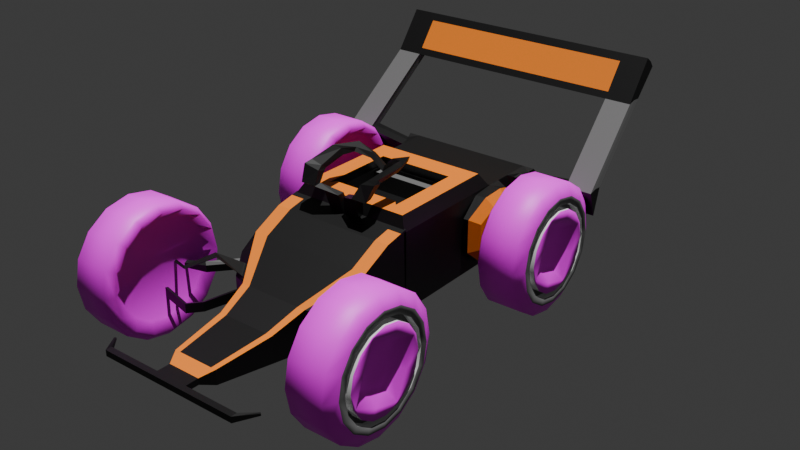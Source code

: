 # Source: car.blend  (saved by Blender 4.5.90; exported with 4.5.12 LTS)
import bpy
from mathutils import Matrix  # noqa: F401  (used for matrix-valued properties, if any)

bpy.ops.wm.read_factory_settings(use_empty=True)
scene = bpy.context.scene
scene.name = 'Scene'

# ---- collections
col_collection = bpy.data.collections.new('Collection'); scene.collection.children.link(col_collection)
col_collection_2 = bpy.data.collections.new('Collection 2'); scene.collection.children.link(col_collection_2)
col_tire = bpy.data.collections.new('tire'); scene.collection.children.link(col_tire)

# ---- images (referenced by path relative to the original .blend; pixels are not part of the script)
import os
ASSET_DIR = os.environ.get("B2B_ASSET_DIR", "")  # directory of the original .blend (textures are referenced by path, not embedded)
HERE = os.path.dirname(os.path.abspath(__file__))  # packed textures are extracted next to this script under _unpacked/

def load_image(name, relpath, width, height, colorspace="sRGB"):
    """Load a texture the original file referenced (path relative to the .blend, or extracted next to this script)."""
    p = next((c for c in (os.path.join(HERE, relpath), os.path.join(ASSET_DIR, relpath)) if relpath and os.path.exists(c)), "")
    if p:
        img = bpy.data.images.load(p, check_existing=True)
        img.name = name
    else:  # same state as the original file: an image datablock whose file is absent (Cycles renders it pink)
        img = bpy.data.images.new(name, width, height)
        img.source = "FILE"
        img.filepath = "//" + (relpath or name)
    img.colorspace_settings.name = colorspace
    return img
img_tire = load_image('tire', 'textures/tire.png', 1024, 1024, 'sRGB')

# ---- materials (node trees are filled in below, after node groups)
mat_base = bpy.data.materials.new('base')
mat_base.alpha_threshold = 0.0
mat_base.roughness = 0.5
mat_base.line_color = (0.0, 0.0, 0.0, 1.0)
mat_black = bpy.data.materials.new('black')
mat_base2 = bpy.data.materials.new('base2')
mat_tire = bpy.data.materials.new('tire')
mat_white = bpy.data.materials.new('white')

# ---- material node trees
mat_base.use_nodes = True; mat_base.node_tree.nodes.clear()
_N = mat_base.node_tree.nodes; _L = mat_base.node_tree.links
n0 = _N.new('ShaderNodeOutputMaterial'); n0.name = 'Material Output'; n0.location = (200, 100)
n1 = _N.new('ShaderNodeBsdfPrincipled'); n1.name = 'Principled BSDF'; n1.location = (-200, 100)
n1.inputs[0].default_value = (0.8001, 0.1994, 0.008378, 1.0)
n1.inputs[3].default_value = 1.45
_L.new(n1.outputs[0], n0.inputs[0])
n0.is_active_output = True
mat_black.use_nodes = True; mat_black.node_tree.nodes.clear()
_N = mat_black.node_tree.nodes; _L = mat_black.node_tree.links
n0 = _N.new('ShaderNodeBsdfPrincipled'); n0.name = 'Principled BSDF'; n0.location = (-200, 100)
n0.inputs[0].default_value = (0.0, 0.0, 0.0, 1.0)
n1 = _N.new('ShaderNodeOutputMaterial'); n1.name = 'Material Output'; n1.location = (200, 100)
_L.new(n0.outputs[0], n1.inputs[0])
n1.is_active_output = True
mat_base2.use_nodes = True; mat_base2.node_tree.nodes.clear()
_N = mat_base2.node_tree.nodes; _L = mat_base2.node_tree.links
n0 = _N.new('ShaderNodeBsdfPrincipled'); n0.name = 'Principled BSDF'; n0.location = (-200, 100)
n0.inputs[0].default_value = (0.1273, 0.1273, 0.1273, 1.0)
n1 = _N.new('ShaderNodeOutputMaterial'); n1.name = 'Material Output'; n1.location = (200, 100)
_L.new(n0.outputs[0], n1.inputs[0])
n1.is_active_output = True
mat_tire.use_nodes = True; mat_tire.node_tree.nodes.clear()
_N = mat_tire.node_tree.nodes; _L = mat_tire.node_tree.links
n0 = _N.new('ShaderNodeBsdfPrincipled'); n0.name = 'Principled BSDF'; n0.location = (-116, 46)
n1 = _N.new('ShaderNodeOutputMaterial'); n1.name = 'Material Output'; n1.location = (200, 100)
n2 = _N.new('ShaderNodeTexWave'); n2.name = 'Wave Texture'; n2.location = (-670, 164)
n2.bands_direction = 'Z'
n2.inputs[1].default_value = 1.2
n3 = _N.new('ShaderNodeValToRGB'); n3.name = 'Color Ramp'; n3.location = (-407, 168)
while len(n3.color_ramp.elements) > 1: n3.color_ramp.elements.remove(n3.color_ramp.elements[-1])
n3.color_ramp.elements[0].position = 0.0; n3.color_ramp.elements[0].color = (0.0, 0.0, 0.0, 1.0)
_e = n3.color_ramp.elements.new(1.0); _e.color = (0.06731, 0.06731, 0.06731, 1.0)
n4 = _N.new('ShaderNodeTexImage'); n4.name = 'Image Texture'; n4.location = (-976, 54)
n4.image = img_tire
_L.new(n2.outputs[0], n3.inputs[0])
_L.new(n0.outputs[0], n1.inputs[0])
_L.new(n4.outputs[0], n0.inputs[0])
n1.is_active_output = True
mat_white.use_nodes = True; mat_white.node_tree.nodes.clear()
_N = mat_white.node_tree.nodes; _L = mat_white.node_tree.links
n0 = _N.new('ShaderNodeBsdfPrincipled'); n0.name = 'Principled BSDF'; n0.location = (-200, 100)
n1 = _N.new('ShaderNodeOutputMaterial'); n1.name = 'Material Output'; n1.location = (200, 100)
_L.new(n0.outputs[0], n1.inputs[0])
n1.is_active_output = True

# ---- world
world_world = bpy.data.worlds.new('World'); scene.world = world_world
world_world.use_nodes = True; world_world.node_tree.nodes.clear()
_N = world_world.node_tree.nodes; _L = world_world.node_tree.links
n0 = _N.new('ShaderNodeOutputWorld'); n0.name = 'World Output'; n0.location = (200, 100)
n1 = _N.new('ShaderNodeBackground'); n1.name = 'Background'; n1.location = (-200, 100)
n1.inputs[0].default_value = (0.05088, 0.05088, 0.05088, 1.0)
_L.new(n1.outputs[0], n0.inputs[0])
n0.is_active_output = True
world_world.color = (0.05088, 0.05088, 0.05088)
world_world.sun_shadow_jitter_overblur = 0.0

# ---- cameras
cam_camera = bpy.data.cameras.new('Camera')

# ---- lights
light_sun = bpy.data.lights.new('Sun', 'SUN')
light_sun.energy = 4.72

# ---- meshes
me_cube_001 = bpy.data.meshes.new('Cube.001')
me_cube_001.from_pydata([(-1.0, 1.0, -1.0), (-1.0, 1.0, 0.5125), (-0.1354, 1.0, -1.0), (-0.1354, 1.0, 1.0), (-0.5233, 1.0, -1.0), (-0.5233, 1.0, 0.8725), (-1.633, 0.7037, -0.5414), (-1.633, 0.7037, -0.3138), (-1.0, 0.0, -1.0), (-1.0, 0.0, 0.5125), (-0.1354, 0.0, -1.0), (-0.1354, 0.0, 1.0), (-0.5233, 0.0, 0.8725), (-0.5233, 0.0, -1.0), (-1.708, 0.0, -1.0), (-1.708, 0.0, -0.04818), (-2.224, 0.0, -0.3268), (-2.224, 0.4721, -0.327), (-2.224, 0.4721, -0.9551), (-2.224, 0.0, -0.9551), (-3.103, 0.0, -0.4685), (-3.103, 0.3657, -0.4685), (-3.103, 0.3657, -0.8134), (-3.103, 0.0, -0.8134), (-3.3, 0.0, -0.5683), (-3.3, 0.2598, -0.5683), (-3.3, 0.2598, -0.7135), (-3.3, 0.0, -0.7135), (-1.0, 0.2471, 0.5125), (-0.1354, 0.2471, -1.0), (-1.708, 0.1405, -0.04818), (-1.0, 0.2471, -1.0), (-0.1354, 0.2471, 1.0), (-0.5233, 0.2471, 0.8725), (-0.5233, 0.2471, -1.0), (-1.708, 0.1405, -1.0), (-3.103, 0.09035, -0.4685), (-2.224, 0.1166, -0.3268), (-2.224, 0.1166, -0.9551), (-3.3, 0.06419, -0.5683), (-3.103, 0.09035, -0.8134), (-3.3, 0.06419, -0.7135), (-0.2472, 1.0, 0.9632), (-0.2472, 1.0, -1.0), (-0.2472, 0.0, 0.9632), (-0.2472, 0.0, -1.0), (-0.2472, 0.2471, -1.0), (-0.2472, 0.2471, 0.9632), (-0.201, 0.2954, 1.429), (-0.1993, 0.04835, 1.414), (-0.3142, 0.04835, 1.404), (-0.3143, 0.2954, 1.405), (-0.2292, 0.6279, 1.905), (-0.2151, 0.3809, 1.787), (-0.3383, 0.3809, 1.847), (-0.3475, 0.6279, 1.926), (-0.4741, 0.5763, 1.577), (-0.3622, 0.5763, 1.614), (-0.3611, 0.3293, 1.604), (-0.4741, 0.3293, 1.577), (-0.1496, 0.5913, 1.886), (-0.1481, 0.4124, 1.803), (-0.2289, 0.4197, 1.898), (-0.2292, 0.5986, 1.977), (0.2313, 0.5851, 1.921), (0.2443, 0.4343, 1.897), (0.2555, 0.4773, 2.031), (0.243, 0.6281, 2.054), (0.5845, 0.4635, 1.921), (0.4515, 0.4036, 1.88), (0.4982, 0.4039, 1.964), (0.6312, 0.4638, 2.019), (0.6837, 0.24, 1.673), (0.5517, 0.1801, 1.766), (0.598, 0.1804, 1.877), (0.7301, 0.2403, 1.789), (0.7239, 0.0, 1.362), (0.5854, 0.0, 1.511), (0.6332, 0.0, 1.614), (0.7717, 0.0, 1.466), (-1.0, 0.776, 0.5125), (-0.1354, 0.776, -1.0), (-1.708, 0.4414, -0.04818), (-3.103, 0.2838, -0.4685), (-2.224, 0.3664, -0.3268), (-3.3, 0.2016, -0.5683), (-1.0, 0.776, -1.0), (-0.1354, 0.776, 1.0), (-0.5233, 0.776, 0.8725), (-0.5233, 0.776, -1.0), (-1.708, 0.4414, -1.0), (-2.224, 0.3664, -0.9551), (-3.103, 0.2838, -0.8134), (-3.3, 0.2016, -0.7135), (-0.2472, 0.776, 0.9632), (-0.2472, 0.776, -1.0), (-3.502, 0.2016, -0.5683), (-3.502, 0.2598, -0.5683), (-3.502, 0.2598, -0.7135), (-3.502, 0.06419, -0.7135), (-3.502, 0.0, -0.7135), (-3.502, 0.0, -0.5683), (-3.502, 0.06419, -0.5683), (-3.502, 0.2016, -0.7135), (-3.597, 0.2016, -0.5683), (-3.597, 0.2598, -0.5683), (-3.597, 0.2598, -0.7135), (-3.597, 0.06419, -0.7135), (-3.597, 0.0, -0.7135), (-3.597, 0.0, -0.5683), (-3.597, 0.06419, -0.5683), (-3.597, 0.2016, -0.7135), (-3.502, 1.143, -0.5683), (-3.502, 1.143, -0.7135), (-3.597, 1.143, -0.7135), (-3.597, 1.143, -0.5683), (-3.29, 1.318, -0.6176), (-3.29, 1.318, -0.6643), (-3.308, 1.342, -0.6643), (-3.308, 1.342, -0.6176), (-1.256, 1.059, 0.004008), (-1.205, 1.09, -0.57), (-1.602, 0.7603, -0.3338), (-1.602, 0.7602, -0.4712), (-1.417, 0.8012, 0.1169), (-1.354, 0.7844, -1.0), (-1.354, 0.0, 0.2322), (-1.354, 0.0, -1.0), (-1.354, 0.1938, -1.0), (-1.354, 0.1938, 0.2322), (-1.354, 0.6087, -1.0), (-1.354, 0.6087, 0.2322), (-1.424, 0.9028, -0.00453), (-1.366, 0.993, -0.5859), (-1.592, 0.6959, -0.02061), (-1.708, 0.5688, -1.0), (-1.503, 0.8531, -0.07547), (-1.527, 0.8956, -0.5944), (-2.077, 0.9595, -0.4543), (-2.077, 0.9595, -0.6819), (-2.045, 1.017, -0.4938), (-2.045, 1.017, -0.6305), (-2.171, 1.248, -0.5984), (-2.171, 1.248, -0.826), (-2.115, 1.282, -0.6269), (-2.115, 1.282, -0.7631), (-2.139, 1.735, -0.4182), (-2.14, 1.736, -0.6458), (-2.084, 1.768, -0.4307), (-2.084, 1.768, -0.5684), (-1.354, 0.7844, 0.2322), (-1.708, 0.5688, -0.04868), (-1.315, 1.023, -0.04974), (-1.527, 0.8955, -0.1603), (-1.733, 1.038, 0.4538), (-1.799, 0.967, 0.4182), (-1.708, 1.038, 0.3749), (-1.737, 1.003, 0.3579), (-2.057, 1.329, 0.206), (-2.103, 1.278, 0.1787), (-2.036, 1.329, 0.1457), (-2.062, 1.301, 0.1327), (-1.841, 1.825, 0.03238), (-1.906, 1.785, 0.01954), (-1.832, 1.836, -0.03348), (-1.855, 1.817, -0.03981), (-1.0, 1.0, -0.2437), (-0.1354, 1.0, 0.0), (-0.5233, 1.0, -0.06375), (-1.708, 0.5688, -0.5243), (-0.1354, 0.0, 0.0), (-2.224, 0.4721, -0.641), (-3.103, 0.3657, -0.6409), (-3.3, 0.2598, -0.6409), (-0.1354, 0.2471, 0.0), (-0.2472, 1.0, -0.01838), (-0.1354, 0.776, 0.0), (-3.502, 0.2598, -0.6409), (-3.502, 1.143, -0.6409), (-3.597, 0.2598, -0.6409), (-3.597, 0.0, -0.6409), (-3.597, 0.06419, -0.6409), (-3.597, 0.2016, -0.6409), (-3.597, 1.143, -0.6409), (-3.29, 1.318, -0.6409), (-3.308, 1.342, -0.6409), (-1.256, 1.059, -0.1839), (-1.527, 0.8955, -0.3773), (-1.315, 1.023, -0.2137), (-1.633, 0.7037, -0.4276), (-1.602, 0.7602, -0.4025), (-2.077, 0.9595, -0.5681), (-2.045, 1.017, -0.5622), (-2.171, 1.248, -0.7122), (-2.115, 1.282, -0.695), (-2.14, 1.736, -0.532), (-2.084, 1.768, -0.4995), (-1.205, 1.089, 0.1243), (-1.366, 0.9926, -0.02073), (-1.366, 0.9928, -0.3033), (-1.205, 1.09, -0.2228), (-1.625, 1.388, -0.00447), (-1.668, 1.332, -0.05085), (-1.668, 1.332, -0.2126), (-1.627, 1.391, -0.1844), (-1.758, 1.796, -0.07798), (-1.793, 1.776, -0.109), (-1.793, 1.776, -0.2035), (-1.758, 1.796, -0.1863)], [], [(131, 150, 151, 82), (175, 42, 3, 167), (166, 1, 5, 168), (35, 14, 19, 38), (150, 1, 197, 198), (47, 33, 12, 44), (174, 32, 11, 170), (46, 29, 10, 45), (33, 28, 9, 12), (31, 34, 13, 8), (128, 127, 14, 35), (38, 19, 23, 40), (82, 151, 17, 84), (169, 135, 18, 171), (40, 23, 27, 41), (84, 17, 21, 83), (171, 18, 22, 172), (41, 27, 100, 99), (83, 21, 25, 85), (172, 22, 26, 173), (20, 36, 39, 24), (39, 85, 96, 102), (16, 37, 36, 20), (92, 40, 41, 93), (15, 30, 37, 16), (91, 38, 40, 92), (130, 128, 35, 90), (86, 89, 34, 31), (88, 80, 28, 33), (95, 81, 29, 46), (176, 87, 32, 174), (94, 88, 33, 47), (90, 35, 38, 91), (126, 129, 30, 15), (87, 94, 47, 32), (89, 95, 46, 34), (34, 46, 45, 13), (11, 32, 48, 49), (168, 5, 42, 175), (57, 56, 55, 52), (44, 11, 49, 50), (32, 47, 51, 48), (47, 44, 50, 51), (52, 55, 63, 60), (58, 57, 52, 53), (56, 59, 54, 55), (59, 58, 53, 54), (50, 49, 58, 59), (51, 50, 59, 56), (49, 48, 57, 58), (48, 51, 56, 57), (60, 63, 67, 64), (53, 52, 60, 61), (55, 54, 62, 63), (54, 53, 61, 62), (65, 64, 68, 69), (61, 60, 64, 65), (63, 62, 66, 67), (62, 61, 65, 66), (71, 70, 74, 75), (67, 66, 70, 71), (66, 65, 69, 70), (64, 67, 71, 68), (72, 75, 79, 76), (70, 69, 73, 74), (68, 71, 75, 72), (69, 68, 72, 73), (76, 79, 78, 77), (73, 72, 76, 77), (75, 74, 78, 79), (74, 73, 77, 78), (4, 43, 95, 89), (3, 42, 94, 87), (135, 90, 91, 18), (42, 5, 88, 94), (167, 3, 87, 176), (43, 2, 81, 95), (5, 1, 80, 88), (0, 4, 89, 86), (125, 130, 90, 135), (18, 91, 92, 22), (22, 92, 93, 26), (36, 83, 85, 39), (24, 39, 102, 101), (37, 84, 83, 36), (30, 82, 84, 37), (129, 131, 82, 30), (99, 100, 108, 107), (101, 102, 110, 109), (98, 103, 111, 106), (26, 93, 103, 98), (85, 25, 97, 96), (173, 26, 98, 177), (93, 41, 99, 103), (182, 104, 105, 179), (180, 109, 110, 181), (181, 110, 104, 182), (96, 97, 105, 104), (102, 96, 104, 110), (103, 99, 107, 111), (98, 106, 114, 113), (115, 112, 116, 119), (105, 97, 112, 115), (179, 105, 115, 183), (177, 98, 113, 178), (184, 117, 118, 185), (113, 114, 118, 117), (178, 113, 117, 184), (183, 115, 119, 185), (199, 133, 137, 187), (166, 0, 121, 200), (125, 135, 137, 133), (190, 123, 141, 192), (0, 125, 133, 121), (200, 121, 133, 199), (28, 80, 131, 129), (0, 86, 130, 125), (9, 28, 129, 126), (86, 31, 128, 130), (31, 8, 127, 128), (124, 132, 156, 154), (80, 1, 150, 131), (189, 6, 135, 169), (190, 122, 153, 187), (122, 7, 151, 153), (6, 123, 137, 135), (138, 140, 144, 142), (7, 122, 140, 138), (189, 7, 138, 191), (123, 6, 139, 141), (145, 143, 147, 149), (191, 138, 142, 193), (141, 139, 143, 145), (192, 141, 145, 194), (195, 146, 148, 196), (194, 145, 149, 196), (142, 144, 148, 146), (193, 142, 146, 195), (124, 134, 151, 150), (136, 132, 198, 153), (134, 136, 153, 151), (132, 124, 150, 198), (154, 156, 160, 158), (132, 136, 157, 156), (136, 134, 155, 157), (134, 124, 154, 155), (161, 159, 163, 165), (156, 157, 161, 160), (157, 155, 159, 161), (155, 154, 158, 159), (163, 162, 164, 165), (159, 158, 162, 163), (158, 160, 164, 162), (160, 161, 165, 164), (143, 193, 195, 147), (144, 194, 196, 148), (147, 195, 196, 149), (140, 192, 194, 144), (139, 191, 193, 143), (6, 189, 191, 139), (123, 190, 187, 137), (7, 189, 169, 151), (120, 186, 204, 201), (122, 190, 192, 140), (1, 166, 200, 197), (198, 199, 187, 153), (114, 183, 185, 118), (112, 178, 184, 116), (116, 184, 185, 119), (97, 177, 178, 112), (106, 179, 183, 114), (107, 181, 182, 111), (108, 180, 181, 107), (111, 182, 179, 106), (25, 173, 177, 97), (2, 167, 176, 81), (4, 168, 175, 43), (81, 176, 174, 29), (21, 172, 173, 25), (17, 171, 172, 21), (151, 169, 171, 17), (29, 174, 170, 10), (0, 166, 168, 4), (43, 175, 167, 2), (120, 152, 198, 197), (152, 188, 199, 198), (186, 120, 197, 200), (188, 186, 200, 199), (204, 203, 207, 208), (152, 120, 201, 202), (186, 188, 203, 204), (188, 152, 202, 203), (205, 208, 207, 206), (203, 202, 206, 207), (201, 204, 208, 205), (202, 201, 205, 206)])
me_cube_001.polygons.foreach_set('material_index', [0, 1, 1, 1, 1, 1, 1, 1, 1, 1, 1, 1, 0, 1, 0, 0, 1, 1, 0, 1, 0, 1, 1, 0, 1, 0, 0, 0, 1, 1, 1, 1, 0, 1, 1, 0, 1, 1, 1, 1, 1, 1, 1, 1, 1, 1, 1, 1, 1, 1, 1, 1, 1, 1, 1, 1, 1, 1, 1, 1, 1, 1, 1, 1, 1, 1, 1, 1, 1, 1, 1, 0, 1, 0, 0, 1, 1, 0, 0, 0, 0, 0, 0, 1, 1, 1, 1, 1, 1, 1, 1, 1, 1, 1, 1, 1, 1, 1, 1, 1, 1, 1, 1, 1, 1, 1, 1, 1, 1, 1, 1, 1, 1, 1, 1, 1, 0, 1, 0, 1, 1, 0, 1, 1, 1, 1, 1, 1, 1, 1, 1, 1, 1, 1, 1, 1, 1, 1, 1, 1, 1, 1, 1, 1, 1, 1, 1, 1, 1, 1, 1, 1, 1, 1, 1, 1, 1, 1, 1, 1, 1, 1, 1, 1, 1, 1, 1, 1, 1, 1, 1, 1, 1, 1, 1, 1, 1, 1, 1, 1, 1, 1, 1, 1, 1, 1, 1, 1, 1, 1, 1, 1, 1, 1, 1, 1])
_uv = me_cube_001.uv_layers.new(name='UVMap')
_uv.uv.foreach_set('vector', [0.875, 0.528, 0.875, 0.5, 0.875, 0.5, 0.875, 0.528, 0.5, 0.4451, 0.625, 0.4451, 0.625, 0.5, 0.5, 0.5, 0.5, 0.25, 0.625, 0.25, 0.625, 0.3096, 0.5, 0.3096, 0.125, 0.5941, 0.125, 0.625, 0.125, 0.625, 0.125, 0.5941, 0.875, 0.5, 0.875, 0.5, 0.875, 0.5, 0.875, 0.5, 0.6799, 0.5941, 0.8154, 0.5941, 0.8154, 0.625, 0.6799, 0.625, 0.5, 0.5941, 0.625, 0.5941, 0.625, 0.625, 0.5, 0.625, 0.3201, 0.5941, 0.375, 0.5941, 0.375, 0.625, 0.3201, 0.625, 0.8154, 0.5941, 0.875, 0.5941, 0.875, 0.625, 0.8154, 0.625, 0.125, 0.5941, 0.1846, 0.5941, 0.1846, 0.625, 0.125, 0.625, 0.125, 0.5941, 0.125, 0.625, 0.125, 0.625, 0.125, 0.5941, 0.125, 0.5941, 0.125, 0.625, 0.125, 0.625, 0.125, 0.5941, 0.875, 0.528, 0.875, 0.5, 0.875, 0.5, 0.875, 0.528, 0.5, 0.25, 0.375, 0.25, 0.375, 0.25, 0.5, 0.25, 0.125, 0.5941, 0.125, 0.625, 0.125, 0.625, 0.125, 0.5941, 0.875, 0.528, 0.875, 0.5, 0.875, 0.5, 0.875, 0.528, 0.5, 0.25, 0.375, 0.25, 0.375, 0.25, 0.5, 0.25, 0.125, 0.5941, 0.125, 0.625, 0.125, 0.625, 0.125, 0.5941, 0.875, 0.528, 0.875, 0.5, 0.875, 0.5, 0.875, 0.528, 0.5, 0.25, 0.375, 0.25, 0.375, 0.25, 0.5, 0.25, 0.875, 0.625, 0.875, 0.5941, 0.875, 0.5941, 0.875, 0.625, 0.875, 0.5941, 0.875, 0.528, 0.875, 0.528, 0.875, 0.5941, 0.875, 0.625, 0.875, 0.5941, 0.875, 0.5941, 0.875, 0.625, 0.125, 0.528, 0.125, 0.5941, 0.125, 0.5941, 0.125, 0.528, 0.875, 0.625, 0.875, 0.5941, 0.875, 0.5941, 0.875, 0.625, 0.125, 0.528, 0.125, 0.5941, 0.125, 0.5941, 0.125, 0.528, 0.125, 0.528, 0.125, 0.5941, 0.125, 0.5941, 0.125, 0.528, 0.125, 0.528, 0.1846, 0.528, 0.1846, 0.5941, 0.125, 0.5941, 0.8154, 0.528, 0.875, 0.528, 0.875, 0.5941, 0.8154, 0.5941, 0.3201, 0.528, 0.375, 0.528, 0.375, 0.5941, 0.3201, 0.5941, 0.5, 0.528, 0.625, 0.528, 0.625, 0.5941, 0.5, 0.5941, 0.6799, 0.528, 0.8154, 0.528, 0.8154, 0.5941, 0.6799, 0.5941, 0.125, 0.528, 0.125, 0.5941, 0.125, 0.5941, 0.125, 0.528, 0.875, 0.625, 0.875, 0.5941, 0.875, 0.5941, 0.875, 0.625, 0.625, 0.528, 0.6799, 0.528, 0.6799, 0.5941, 0.625, 0.5941, 0.1846, 0.528, 0.3201, 0.528, 0.3201, 0.5941, 0.1846, 0.5941, 0.1846, 0.5941, 0.3201, 0.5941, 0.3201, 0.625, 0.1846, 0.625, 0.625, 0.625, 0.625, 0.5941, 0.625, 0.5941, 0.625, 0.625, 0.5, 0.3096, 0.625, 0.3096, 0.625, 0.4451, 0.5, 0.4451, 0.625, 0.5941, 0.6799, 0.5941, 0.6799, 0.5941, 0.625, 0.5941, 0.0, 0.0, 0.0, 0.0, 0.0, 0.0, 0.0, 0.0, 0.625, 0.5941, 0.6799, 0.5941, 0.6799, 0.5941, 0.625, 0.5941, 0.6799, 0.5941, 0.6799, 0.625, 0.6799, 0.625, 0.6799, 0.5941, 0.625, 0.5941, 0.6799, 0.5941, 0.6799, 0.5941, 0.625, 0.5941, 0.625, 0.625, 0.625, 0.5941, 0.625, 0.5941, 0.625, 0.625, 0.6799, 0.5941, 0.6799, 0.625, 0.6799, 0.625, 0.6799, 0.5941, 0.0, 0.0, 0.0, 0.0, 0.0, 0.0, 0.0, 0.0, 0.0, 0.0, 0.0, 0.0, 0.0, 0.0, 0.0, 0.0, 0.6799, 0.5941, 0.6799, 0.625, 0.6799, 0.625, 0.6799, 0.5941, 0.625, 0.625, 0.625, 0.5941, 0.625, 0.5941, 0.625, 0.625, 0.625, 0.5941, 0.6799, 0.5941, 0.6799, 0.5941, 0.625, 0.5941, 0.625, 0.5941, 0.6799, 0.5941, 0.6799, 0.5941, 0.625, 0.5941, 0.625, 0.625, 0.625, 0.5941, 0.625, 0.5941, 0.625, 0.625, 0.6799, 0.5941, 0.6799, 0.625, 0.6799, 0.625, 0.6799, 0.5941, 0.0, 0.0, 0.0, 0.0, 0.0, 0.0, 0.0, 0.0, 0.625, 0.625, 0.625, 0.5941, 0.625, 0.5941, 0.625, 0.625, 0.625, 0.625, 0.625, 0.5941, 0.625, 0.5941, 0.625, 0.625, 0.6799, 0.5941, 0.6799, 0.625, 0.6799, 0.625, 0.6799, 0.5941, 0.0, 0.0, 0.0, 0.0, 0.0, 0.0, 0.0, 0.0, 0.6799, 0.5941, 0.6799, 0.625, 0.6799, 0.625, 0.6799, 0.5941, 0.6799, 0.5941, 0.6799, 0.625, 0.6799, 0.625, 0.6799, 0.5941, 0.0, 0.0, 0.0, 0.0, 0.0, 0.0, 0.0, 0.0, 0.625, 0.5941, 0.6799, 0.5941, 0.6799, 0.5941, 0.625, 0.5941, 0.625, 0.5941, 0.6799, 0.5941, 0.6799, 0.5941, 0.625, 0.5941, 0.0, 0.0, 0.0, 0.0, 0.0, 0.0, 0.0, 0.0, 0.625, 0.5941, 0.6799, 0.5941, 0.6799, 0.5941, 0.625, 0.5941, 0.625, 0.625, 0.625, 0.5941, 0.625, 0.5941, 0.625, 0.625, 0.625, 0.5941, 0.6799, 0.5941, 0.6799, 0.625, 0.625, 0.625, 0.625, 0.625, 0.625, 0.5941, 0.625, 0.5941, 0.625, 0.625, 0.6799, 0.5941, 0.6799, 0.625, 0.6799, 0.625, 0.6799, 0.5941, 0.0, 0.0, 0.0, 0.0, 0.0, 0.0, 0.0, 0.0, 0.1846, 0.5, 0.3201, 0.5, 0.3201, 0.528, 0.1846, 0.528, 0.625, 0.5, 0.6799, 0.5, 0.6799, 0.528, 0.625, 0.528, 0.125, 0.5, 0.125, 0.528, 0.125, 0.528, 0.125, 0.5, 0.6799, 0.5, 0.8154, 0.5, 0.8154, 0.528, 0.6799, 0.528, 0.5, 0.5, 0.625, 0.5, 0.625, 0.528, 0.5, 0.528, 0.3201, 0.5, 0.375, 0.5, 0.375, 0.528, 0.3201, 0.528, 0.8154, 0.5, 0.875, 0.5, 0.875, 0.528, 0.8154, 0.528, 0.125, 0.5, 0.1846, 0.5, 0.1846, 0.528, 0.125, 0.528, 0.125, 0.5, 0.125, 0.528, 0.125, 0.528, 0.125, 0.5, 0.125, 0.5, 0.125, 0.528, 0.125, 0.528, 0.125, 0.5, 0.125, 0.5, 0.125, 0.528, 0.125, 0.528, 0.125, 0.5, 0.875, 0.5941, 0.875, 0.528, 0.875, 0.528, 0.875, 0.5941, 0.875, 0.625, 0.875, 0.5941, 0.875, 0.5941, 0.875, 0.625, 0.875, 0.5941, 0.875, 0.528, 0.875, 0.528, 0.875, 0.5941, 0.875, 0.5941, 0.875, 0.528, 0.875, 0.528, 0.875, 0.5941, 0.875, 0.5941, 0.875, 0.528, 0.875, 0.528, 0.875, 0.5941, 0.125, 0.5941, 0.125, 0.625, 0.125, 0.625, 0.125, 0.5941, 0.875, 0.625, 0.875, 0.5941, 0.875, 0.5941, 0.875, 0.625, 0.125, 0.5, 0.125, 0.528, 0.125, 0.528, 0.125, 0.5, 0.125, 0.5, 0.125, 0.528, 0.125, 0.528, 0.125, 0.5, 0.875, 0.528, 0.875, 0.5, 0.875, 0.5, 0.875, 0.528, 0.5, 0.25, 0.375, 0.25, 0.375, 0.25, 0.5, 0.25, 0.125, 0.528, 0.125, 0.5941, 0.125, 0.5941, 0.125, 0.528, 0.5, 0.222, 0.625, 0.222, 0.625, 0.25, 0.5, 0.25, 0.5, 0.125, 0.625, 0.125, 0.625, 0.1559, 0.5, 0.1559, 0.5, 0.1559, 0.625, 0.1559, 0.625, 0.222, 0.5, 0.222, 0.875, 0.528, 0.875, 0.5, 0.875, 0.5, 0.875, 0.528, 0.875, 0.5941, 0.875, 0.528, 0.875, 0.528, 0.875, 0.5941, 0.125, 0.528, 0.125, 0.5941, 0.125, 0.5941, 0.125, 0.528, 0.125, 0.5, 0.125, 0.5, 0.125, 0.5, 0.125, 0.5, 0.875, 0.5, 0.875, 0.5, 0.875, 0.5, 0.875, 0.5, 0.875, 0.5, 0.875, 0.5, 0.875, 0.5, 0.875, 0.5, 0.5, 0.25, 0.625, 0.25, 0.625, 0.25, 0.5, 0.25, 0.5, 0.25, 0.375, 0.25, 0.375, 0.25, 0.5, 0.25, 0.5, 0.25, 0.375, 0.25, 0.375, 0.25, 0.5, 0.25, 0.125, 0.5, 0.125, 0.5, 0.125, 0.5, 0.125, 0.5, 0.5, 0.25, 0.375, 0.25, 0.375, 0.25, 0.5, 0.25, 0.5, 0.25, 0.625, 0.25, 0.625, 0.25, 0.5, 0.25, 0.5, 0.25, 0.375, 0.25, 0.375, 0.25, 0.5, 0.25, 0.5, 0.25, 0.375, 0.25, 0.375, 0.25, 0.5, 0.25, 0.125, 0.5, 0.125, 0.5, 0.125, 0.5, 0.125, 0.5, 0.5064, 0.25, 0.4391, 0.25, 0.4391, 0.25, 0.5064, 0.25, 0.125, 0.5, 0.125, 0.5, 0.125, 0.5, 0.125, 0.5, 0.5, 0.25, 0.375, 0.25, 0.375, 0.25, 0.5, 0.25, 0.875, 0.5941, 0.875, 0.528, 0.875, 0.528, 0.875, 0.5941, 0.125, 0.5, 0.125, 0.528, 0.125, 0.528, 0.125, 0.5, 0.875, 0.625, 0.875, 0.5941, 0.875, 0.5941, 0.875, 0.625, 0.125, 0.528, 0.125, 0.5941, 0.125, 0.5941, 0.125, 0.528, 0.125, 0.5941, 0.125, 0.625, 0.125, 0.625, 0.125, 0.5941, 0.875, 0.5, 0.875, 0.5, 0.875, 0.5, 0.875, 0.5, 0.875, 0.528, 0.875, 0.5, 0.875, 0.5, 0.875, 0.528, 0.5057, 0.25, 0.4275, 0.25, 0.375, 0.25, 0.5, 0.25, 0.5064, 0.25, 0.5737, 0.25, 0.625, 0.25, 0.5, 0.25, 0.5737, 0.25, 0.5839, 0.25, 0.625, 0.25, 0.625, 0.25, 0.4275, 0.25, 0.4391, 0.25, 0.375, 0.25, 0.375, 0.25, 0.5839, 0.25, 0.5737, 0.25, 0.5737, 0.25, 0.5839, 0.25, 0.5839, 0.25, 0.5737, 0.25, 0.5737, 0.25, 0.5839, 0.25, 0.5057, 0.25, 0.5839, 0.25, 0.5839, 0.25, 0.5057, 0.25, 0.4391, 0.25, 0.4275, 0.25, 0.4275, 0.25, 0.4391, 0.25, 0.4391, 0.25, 0.4275, 0.25, 0.4275, 0.25, 0.4391, 0.25, 0.5057, 0.25, 0.5839, 0.25, 0.5839, 0.25, 0.5057, 0.25, 0.4391, 0.25, 0.4275, 0.25, 0.4275, 0.25, 0.4391, 0.25, 0.5064, 0.25, 0.4391, 0.25, 0.4391, 0.25, 0.5064, 0.25, 0.5057, 0.25, 0.5839, 0.25, 0.5737, 0.25, 0.5064, 0.25, 0.5064, 0.25, 0.4391, 0.25, 0.4391, 0.25, 0.5064, 0.25, 0.5839, 0.25, 0.5737, 0.25, 0.5737, 0.25, 0.5839, 0.25, 0.5057, 0.25, 0.5839, 0.25, 0.5839, 0.25, 0.5057, 0.25, 0.875, 0.5, 0.875, 0.5, 0.875, 0.5, 0.875, 0.5, 0.875, 0.5, 0.875, 0.5, 0.875, 0.5, 0.875, 0.5, 0.875, 0.5, 0.875, 0.5, 0.875, 0.5, 0.875, 0.5, 0.875, 0.5, 0.875, 0.5, 0.875, 0.5, 0.875, 0.5, 0.875, 0.5, 0.875, 0.5, 0.875, 0.5, 0.875, 0.5, 0.875, 0.5, 0.875, 0.5, 0.875, 0.5, 0.875, 0.5, 0.875, 0.5, 0.875, 0.5, 0.875, 0.5, 0.875, 0.5, 0.875, 0.5, 0.875, 0.5, 0.875, 0.5, 0.875, 0.5, 0.875, 0.5, 0.875, 0.5, 0.875, 0.5, 0.875, 0.5, 0.875, 0.5, 0.875, 0.5, 0.875, 0.5, 0.875, 0.5, 0.875, 0.5, 0.875, 0.5, 0.875, 0.5, 0.875, 0.5, 0.875, 0.5, 0.875, 0.5, 0.875, 0.5, 0.875, 0.5, 0.875, 0.5, 0.875, 0.5, 0.875, 0.5, 0.875, 0.5, 0.875, 0.5, 0.875, 0.5, 0.875, 0.5, 0.875, 0.5, 0.875, 0.5, 0.875, 0.5, 0.875, 0.5, 0.875, 0.5, 0.875, 0.5, 0.875, 0.5, 0.875, 0.5, 0.875, 0.5, 0.4275, 0.25, 0.5057, 0.25, 0.5057, 0.25, 0.4275, 0.25, 0.5737, 0.25, 0.5064, 0.25, 0.5064, 0.25, 0.5737, 0.25, 0.4275, 0.25, 0.5057, 0.25, 0.5064, 0.25, 0.4391, 0.25, 0.5737, 0.25, 0.5064, 0.25, 0.5064, 0.25, 0.5737, 0.25, 0.4275, 0.25, 0.5057, 0.25, 0.5057, 0.25, 0.4275, 0.25, 0.4275, 0.25, 0.5057, 0.25, 0.5057, 0.25, 0.4275, 0.25, 0.4391, 0.25, 0.5064, 0.25, 0.5, 0.25, 0.375, 0.25, 0.5839, 0.25, 0.5057, 0.25, 0.5, 0.25, 0.625, 0.25, 0.5972, 0.25, 0.5258, 0.25, 0.5258, 0.25, 0.5972, 0.25, 0.5737, 0.25, 0.5064, 0.25, 0.5064, 0.25, 0.5737, 0.25, 0.625, 0.25, 0.5, 0.25, 0.5, 0.25, 0.625, 0.25, 0.625, 0.25, 0.5, 0.25, 0.5, 0.25, 0.625, 0.25, 0.375, 0.25, 0.5, 0.25, 0.5, 0.25, 0.375, 0.25, 0.625, 0.25, 0.5, 0.25, 0.5, 0.25, 0.625, 0.25, 0.625, 0.25, 0.5, 0.25, 0.5, 0.25, 0.625, 0.25, 0.625, 0.25, 0.5, 0.25, 0.5, 0.25, 0.625, 0.25, 0.375, 0.25, 0.5, 0.25, 0.5, 0.25, 0.375, 0.25, 0.375, 0.1559, 0.5, 0.1559, 0.5, 0.222, 0.375, 0.222, 0.375, 0.125, 0.5, 0.125, 0.5, 0.1559, 0.375, 0.1559, 0.375, 0.222, 0.5, 0.222, 0.5, 0.25, 0.375, 0.25, 0.625, 0.25, 0.5, 0.25, 0.5, 0.25, 0.625, 0.25, 0.375, 0.5, 0.5, 0.5, 0.5, 0.528, 0.375, 0.528, 0.375, 0.3096, 0.5, 0.3096, 0.5, 0.4451, 0.375, 0.4451, 0.375, 0.528, 0.5, 0.528, 0.5, 0.5941, 0.375, 0.5941, 0.625, 0.25, 0.5, 0.25, 0.5, 0.25, 0.625, 0.25, 0.625, 0.25, 0.5, 0.25, 0.5, 0.25, 0.625, 0.25, 0.625, 0.25, 0.5, 0.25, 0.5, 0.25, 0.625, 0.25, 0.375, 0.5941, 0.5, 0.5941, 0.5, 0.625, 0.375, 0.625, 0.375, 0.25, 0.5, 0.25, 0.5, 0.3096, 0.375, 0.3096, 0.375, 0.4451, 0.5, 0.4451, 0.5, 0.5, 0.375, 0.5, 0.5972, 0.25, 0.5957, 0.25, 0.625, 0.25, 0.625, 0.25, 0.5957, 0.25, 0.5272, 0.25, 0.5, 0.25, 0.625, 0.25, 0.5258, 0.25, 0.5972, 0.25, 0.625, 0.25, 0.5, 0.25, 0.5272, 0.25, 0.5258, 0.25, 0.5, 0.25, 0.5, 0.25, 0.5258, 0.25, 0.5272, 0.25, 0.5272, 0.25, 0.5258, 0.25, 0.5957, 0.25, 0.5972, 0.25, 0.5972, 0.25, 0.5957, 0.25, 0.5258, 0.25, 0.5272, 0.25, 0.5272, 0.25, 0.5258, 0.25, 0.5272, 0.25, 0.5957, 0.25, 0.5957, 0.25, 0.5272, 0.25, 0.5972, 0.25, 0.5258, 0.25, 0.5272, 0.25, 0.5957, 0.25, 0.5272, 0.25, 0.5957, 0.25, 0.5957, 0.25, 0.5272, 0.25, 0.5972, 0.25, 0.5258, 0.25, 0.5258, 0.25, 0.5972, 0.25, 0.5957, 0.25, 0.5972, 0.25, 0.5972, 0.25, 0.5957, 0.25])
me_cube_001.materials.append(mat_base)
me_cube_001.materials.append(mat_black)
me_cube_001.update()
me_cube_002 = bpy.data.meshes.new('Cube.002')
me_cube_002.from_pydata([(-1.0, -1.0, -1.0), (-0.8028, -0.6892, 1.0), (-1.0, 1.0, -1.0), (-0.8028, 0.6892, 1.0), (1.0, -1.0, -1.0), (0.5755, -0.6892, 1.0), (1.0, 1.0, -1.0), (0.5755, 0.6892, 1.0), (-1.033, -1.0, 1.0), (-1.033, 1.0, 1.0), (0.967, 1.0, 1.0), (0.967, -1.0, 1.0), (-0.8028, -0.6892, 0.05652), (-0.8028, 0.6892, 0.05652), (0.5755, 0.6892, 0.05652), (0.5755, -0.6892, 0.05652), (0.2707, 1.0, -1.0), (0.2377, 1.0, 1.0), (0.2707, -1.0, -1.0), (0.2377, -1.0, 1.0), (0.07296, 0.6892, 1.0), (0.07296, -0.6892, 1.0), (0.07296, 0.6892, 0.05652), (0.07296, -0.6892, 0.05652), (0.07296, 0.6892, 0.4921), (0.5755, 0.6892, 0.4921), (0.5755, -0.6892, 0.4921), (0.07296, -0.6892, 0.4921), (-0.7028, -0.5955, 1.0), (-0.7028, 0.6102, 1.0), (-0.7028, -0.5955, 0.175), (-0.7028, 0.6102, 0.175), (-0.9306, -0.8903, 1.312), (-0.9306, 0.8905, 1.312), (0.2009, 0.8905, 1.312), (0.8502, 0.8905, 1.312), (0.8502, -0.8903, 1.312), (0.2009, -0.8903, 1.312), (-0.7256, -0.6135, 1.312), (-0.7256, 0.6138, 1.312), (0.05418, 0.6138, 1.312), (0.5017, 0.6138, 1.312), (0.5017, -0.6135, 1.312), (0.05418, -0.6135, 1.312), (-0.6366, -0.5301, 1.313), (-0.6366, 0.5434, 1.313), (0.6682, 1.0, 1.0), (0.7013, -1.0, -1.0), (0.3696, 0.6892, 1.0), (0.3696, 0.6892, 0.05652), (0.7013, 1.0, -1.0), (0.6682, -1.0, 1.0), (0.3696, -0.6892, 1.0), (0.3696, -0.6892, 0.05652), (0.3696, 0.6892, 0.4921), (0.3696, -0.6892, 0.4921), (0.5842, 0.8905, 1.312), (0.3184, 0.6138, 1.312), (0.5842, -0.8903, 1.312), (0.3184, -0.6135, 1.312), (0.3696, 0.6892, 0.946), (0.5755, 0.6892, 0.946), (0.5755, -0.6892, 0.946), (0.3696, -0.6892, 0.946)], [], [(0, 8, 9, 2), (50, 46, 10, 6), (6, 10, 11, 4), (18, 19, 8, 0), (50, 6, 4, 47), (52, 5, 15, 53), (9, 8, 32, 33), (51, 11, 36, 58), (11, 10, 35, 36), (28, 29, 45, 44), (22, 13, 12, 23), (20, 3, 13, 22), (5, 7, 14, 15), (13, 3, 29, 31), (48, 20, 22, 49), (22, 23, 27, 24), (21, 1, 38, 43), (1, 28, 44, 38), (1, 21, 23, 12), (2, 16, 18, 0), (47, 51, 19, 18), (2, 9, 17, 16), (54, 24, 27, 55), (53, 15, 26, 55), (15, 14, 25, 26), (49, 22, 24, 54), (29, 28, 30, 31), (12, 13, 31, 30), (1, 12, 30, 28), (17, 9, 33, 34), (38, 39, 33, 32), (57, 41, 35, 56), (41, 42, 36, 35), (43, 38, 32, 37), (59, 43, 37, 58), (39, 40, 34, 33), (39, 38, 44, 45), (3, 20, 40, 39), (52, 21, 43, 59), (8, 19, 37, 32), (29, 3, 39, 45), (46, 17, 34, 56), (48, 7, 41, 57), (7, 5, 42, 41), (20, 48, 57, 40), (10, 46, 56, 35), (5, 52, 59, 42), (42, 59, 58, 36), (40, 57, 56, 34), (14, 49, 54, 25), (23, 53, 55, 27), (25, 54, 60, 61), (4, 11, 51, 47), (7, 48, 49, 14), (19, 51, 58, 37), (21, 52, 53, 23), (16, 50, 47, 18), (16, 17, 46, 50), (61, 60, 63, 62), (55, 26, 62, 63), (26, 25, 61, 62), (54, 55, 63, 60)])
me_cube_002.polygons.foreach_set('material_index', [1, 1, 1, 1, 1, 0, 1, 1, 1, 0, 1, 0, 0, 0, 0, 0, 1, 1, 0, 1, 1, 1, 1, 1, 1, 1, 0, 1, 0, 1, 2, 2, 2, 2, 2, 2, 2, 1, 1, 1, 1, 1, 1, 1, 1, 1, 1, 2, 2, 1, 1, 0, 1, 0, 1, 0, 1, 1, 0, 0, 0, 0])
_uv = me_cube_002.uv_layers.new(name='UVMap')
_uv.uv.foreach_set('vector', [0.375, 0.0, 0.625, 0.0, 0.625, 0.25, 0.375, 0.25, 0.375, 0.4627, 0.625, 0.4627, 0.625, 0.5, 0.375, 0.5, 0.375, 0.5, 0.625, 0.5, 0.625, 0.75, 0.375, 0.75, 0.375, 0.8412, 0.625, 0.8412, 0.625, 1.0, 0.375, 1.0, 0.3377, 0.5, 0.375, 0.5, 0.375, 0.75, 0.3377, 0.75, 0.6896, 0.7111, 0.6639, 0.7111, 0.6639, 0.7111, 0.6896, 0.7111, 0.625, 0.25, 0.625, 0.0, 0.625, 0.0, 0.625, 0.25, 0.625, 0.7873, 0.625, 0.75, 0.625, 0.75, 0.625, 0.7873, 0.625, 0.75, 0.625, 0.5, 0.625, 0.5, 0.625, 0.75, 0.8361, 0.7111, 0.8361, 0.5389, 0.8361, 0.5389, 0.8361, 0.7111, 0.7267, 0.5389, 0.8361, 0.5389, 0.8361, 0.7111, 0.7267, 0.7111, 0.7267, 0.5389, 0.8361, 0.5389, 0.8361, 0.5389, 0.7267, 0.5389, 0.6639, 0.7111, 0.6639, 0.5389, 0.6639, 0.5389, 0.6639, 0.7111, 0.8361, 0.5389, 0.8361, 0.5389, 0.8361, 0.5389, 0.8361, 0.5389, 0.6896, 0.5389, 0.7267, 0.5389, 0.7267, 0.5389, 0.6896, 0.5389, 0.7267, 0.5389, 0.7267, 0.7111, 0.7267, 0.7111, 0.7267, 0.5389, 0.7267, 0.7111, 0.8361, 0.7111, 0.8361, 0.7111, 0.7267, 0.7111, 0.8361, 0.7111, 0.8361, 0.7111, 0.8361, 0.7111, 0.8361, 0.7111, 0.8361, 0.7111, 0.7267, 0.7111, 0.7267, 0.7111, 0.8361, 0.7111, 0.125, 0.5, 0.2838, 0.5, 0.2838, 0.75, 0.125, 0.75, 0.375, 0.7873, 0.625, 0.7873, 0.625, 0.8412, 0.375, 0.8412, 0.375, 0.25, 0.625, 0.25, 0.625, 0.4088, 0.375, 0.4088, 0.6896, 0.5389, 0.7267, 0.5389, 0.7267, 0.7111, 0.6896, 0.7111, 0.6896, 0.7111, 0.6639, 0.7111, 0.6639, 0.7111, 0.6896, 0.7111, 0.6639, 0.7111, 0.6639, 0.5389, 0.6639, 0.5389, 0.6639, 0.7111, 0.6896, 0.5389, 0.7267, 0.5389, 0.7267, 0.5389, 0.6896, 0.5389, 0.8361, 0.5389, 0.8361, 0.7111, 0.8361, 0.7111, 0.8361, 0.5389, 0.8361, 0.7111, 0.8361, 0.5389, 0.8361, 0.5389, 0.8361, 0.7111, 0.8361, 0.7111, 0.8361, 0.7111, 0.8361, 0.7111, 0.8361, 0.7111, 0.625, 0.4088, 0.625, 0.25, 0.625, 0.25, 0.625, 0.4088, 0.8361, 0.7111, 0.8361, 0.5389, 0.875, 0.5, 0.875, 0.75, 0.6896, 0.5389, 0.6639, 0.5389, 0.625, 0.5, 0.6623, 0.5, 0.6639, 0.5389, 0.6639, 0.7111, 0.625, 0.75, 0.625, 0.5, 0.7267, 0.7111, 0.8361, 0.7111, 0.875, 0.75, 0.7162, 0.75, 0.6896, 0.7111, 0.7267, 0.7111, 0.7162, 0.75, 0.6623, 0.75, 0.8361, 0.5389, 0.7267, 0.5389, 0.7162, 0.5, 0.875, 0.5, 0.8361, 0.5389, 0.8361, 0.7111, 0.8361, 0.7111, 0.8361, 0.5389, 0.8361, 0.5389, 0.7267, 0.5389, 0.7267, 0.5389, 0.8361, 0.5389, 0.6896, 0.7111, 0.7267, 0.7111, 0.7267, 0.7111, 0.6896, 0.7111, 0.625, 1.0, 0.625, 0.8412, 0.625, 0.8412, 0.625, 1.0, 0.8361, 0.5389, 0.8361, 0.5389, 0.8361, 0.5389, 0.8361, 0.5389, 0.625, 0.4627, 0.625, 0.4088, 0.625, 0.4088, 0.625, 0.4627, 0.6896, 0.5389, 0.6639, 0.5389, 0.6639, 0.5389, 0.6896, 0.5389, 0.6639, 0.5389, 0.6639, 0.7111, 0.6639, 0.7111, 0.6639, 0.5389, 0.7267, 0.5389, 0.6896, 0.5389, 0.6896, 0.5389, 0.7267, 0.5389, 0.625, 0.5, 0.625, 0.4627, 0.625, 0.4627, 0.625, 0.5, 0.6639, 0.7111, 0.6896, 0.7111, 0.6896, 0.7111, 0.6639, 0.7111, 0.6639, 0.7111, 0.6896, 0.7111, 0.6623, 0.75, 0.625, 0.75, 0.7267, 0.5389, 0.6896, 0.5389, 0.6623, 0.5, 0.7162, 0.5, 0.6639, 0.5389, 0.6896, 0.5389, 0.6896, 0.5389, 0.6639, 0.5389, 0.7267, 0.7111, 0.6896, 0.7111, 0.6896, 0.7111, 0.7267, 0.7111, 0.6639, 0.5389, 0.6896, 0.5389, 0.6896, 0.5389, 0.6639, 0.5389, 0.375, 0.75, 0.625, 0.75, 0.625, 0.7873, 0.375, 0.7873, 0.6639, 0.5389, 0.6896, 0.5389, 0.6896, 0.5389, 0.6639, 0.5389, 0.625, 0.8412, 0.625, 0.7873, 0.625, 0.7873, 0.625, 0.8412, 0.7267, 0.7111, 0.6896, 0.7111, 0.6896, 0.7111, 0.7267, 0.7111, 0.2838, 0.5, 0.3377, 0.5, 0.3377, 0.75, 0.2838, 0.75, 0.375, 0.4088, 0.625, 0.4088, 0.625, 0.4627, 0.375, 0.4627, 0.6639, 0.5389, 0.6896, 0.5389, 0.6896, 0.7111, 0.6639, 0.7111, 0.6896, 0.7111, 0.6639, 0.7111, 0.6639, 0.7111, 0.6896, 0.7111, 0.6639, 0.7111, 0.6639, 0.5389, 0.6639, 0.5389, 0.6639, 0.7111, 0.6896, 0.5389, 0.6896, 0.7111, 0.6896, 0.7111, 0.6896, 0.5389])
me_cube_002.materials.append(mat_base2)
me_cube_002.materials.append(mat_black)
me_cube_002.materials.append(mat_base)
me_cube_002.update()
me_cube_003 = bpy.data.meshes.new('Cube.003')
me_cube_003.from_pydata([(-1.0, 1.0, -1.0), (-1.0, 1.0, 1.0), (1.0, 1.0, -1.0), (-0.3116, 1.088, 0.9684), (-1.0, 0.0, -1.0), (-1.0, 0.0, 1.0), (1.0, 0.0, -1.0), (-0.08767, 0.0, 1.0), (-1.0, 1.187, 1.0), (-1.0, 1.187, -1.0), (1.0, 1.187, -1.0), (-0.1899, 1.157, 0.9528), (-1.679, 1.026, 0.5287), (-1.679, 1.026, -0.3478), (-1.679, 1.108, 0.5287), (-1.679, 1.108, -0.3478), (-1.34, 0.9968, -0.8455), (-1.34, 1.163, -0.8455), (-1.34, 0.9968, 0.9359), (-1.34, 1.163, 0.9359), (0.0, 1.0, -1.0), (-0.4453, 1.061, 0.9184), (-0.5438, 0.0, 1.0), (0.0, 0.0, -1.0), (-0.5666, 1.187, -1.0), (-0.3118, 1.098, 0.2587), (-0.5, 1.0, -1.0), (-0.5, 0.0, -1.0), (-0.7833, 1.187, -1.0), (-0.7719, 1.0, 1.0), (-0.7719, 0.0, 1.0), (-0.7511, 1.125, 0.8514), (-1.016, 1.3, 0.7514), (-1.016, 1.3, -0.7934), (-0.8488, 1.298, -0.6861), (-1.435, 1.256, 0.3481), (-1.435, 1.256, -0.2561), (-1.208, 1.291, -0.5885), (-1.222, 1.29, 0.6035), (-0.9104, 1.253, 0.5622), (-0.6261, 1.3, -0.1748), (-0.7633, 1.291, -0.6862), (-0.8488, 1.3, -0.7934), (-0.993, 1.301, -0.686), (-1.541, 1.239, 0.3874), (-1.541, 1.239, -0.2896), (-1.279, 1.282, -0.674), (-1.279, 1.282, 0.7019), (-1.035, 1.306, 0.6387), (-0.8239, 1.252, 0.6367), (-0.5136, 1.308, -0.1687), (-0.6814, 1.3, -0.7934), (-0.5438, 1.0, 1.0), (-0.08767, 1.0, 1.0), (-0.3493, 1.198, -0.1912), (-0.08767, 1.187, 1.0), (-0.2942, 1.877, 0.9492), (-0.1605, 1.877, 0.9992), (-0.1607, 1.877, 0.2895), (-0.03874, 1.877, 0.9836), (-0.2942, 2.293, 0.9492), (-0.1605, 2.293, 0.9992), (-0.1607, 2.293, 0.2895), (-0.03874, 2.293, 0.9836), (0.9016, 1.773, 2.614), (1.035, 1.773, 2.664), (1.157, 1.773, 2.649), (0.9016, 2.188, 2.614), (1.035, 2.188, 2.664), (1.157, 2.188, 2.649), (1.353, 1.773, 3.609), (1.464, 1.773, 3.478), (1.538, 1.773, 3.318), (1.353, 2.188, 3.609), (1.464, 2.188, 3.478), (1.538, 2.188, 3.318), (0.9016, 0.0, 2.614), (1.035, 0.0, 2.664), (1.157, 0.0, 2.649), (1.353, 0.0, 3.609), (1.464, 0.0, 3.478), (1.538, 0.0, 3.318), (1.101, 2.188, 2.788), (1.215, 2.188, 2.751), (1.215, 1.773, 2.751), (0.9703, 1.773, 2.766), (0.9703, 2.188, 2.766), (1.215, 0.0, 2.751), (1.101, 0.0, 2.788), (0.9703, 0.0, 2.766), (1.388, 2.188, 3.334), (1.471, 1.773, 3.199), (1.273, 1.773, 3.433), (1.471, 0.0, 3.199), (1.273, 0.0, 3.433), (1.471, 2.188, 3.199), (1.273, 2.188, 3.433), (1.388, 0.0, 3.334), (1.157, 0.8865, 2.649), (1.035, 0.8865, 2.664), (1.353, 0.8865, 3.609), (1.464, 0.8865, 3.478), (1.538, 0.8865, 3.318), (0.9016, 0.8865, 2.614), (1.215, 0.8865, 2.751), (0.9703, 0.8865, 2.766), (1.273, 0.8865, 3.433), (1.471, 0.8865, 3.199)], [], [(4, 5, 1, 0), (53, 2, 10, 55), (2, 53, 7, 6), (29, 1, 5, 30), (20, 2, 6, 23), (24, 54, 55, 10), (26, 0, 9, 28), (25, 21, 56, 58), (17, 16, 13, 15), (13, 12, 14, 15), (16, 18, 12, 13), (8, 31, 49, 32), (18, 19, 14, 12), (1, 8, 19, 18), (15, 14, 44, 45), (0, 1, 18, 16), (9, 0, 16, 17), (29, 52, 54, 31), (2, 20, 24, 10), (14, 19, 47, 44), (26, 20, 23, 27), (53, 52, 22, 7), (0, 26, 27, 4), (31, 54, 50, 49), (1, 29, 31, 8), (20, 26, 28, 24), (52, 29, 30, 22), (38, 37, 36, 35), (48, 43, 37, 38), (34, 39, 40, 41), (43, 48, 39, 34), (9, 17, 46, 33), (24, 28, 42, 51), (17, 15, 45, 46), (28, 9, 33, 42), (19, 8, 32, 47), (54, 24, 51, 50), (43, 34, 42, 33), (35, 36, 45, 44), (37, 43, 33, 46), (48, 38, 47, 32), (36, 37, 46, 45), (38, 35, 44, 47), (40, 39, 49, 50), (41, 40, 50, 51), (34, 41, 51, 42), (39, 48, 32, 49), (3, 21, 52, 53), (25, 11, 55, 54), (11, 3, 53, 55), (21, 25, 54, 52), (59, 58, 62, 63), (11, 25, 58, 59), (3, 11, 59, 57), (21, 3, 57, 56), (60, 61, 63, 62), (61, 60, 67, 68), (63, 61, 68, 69), (58, 56, 60, 62), (101, 100, 79, 80), (95, 90, 74, 75), (60, 56, 64, 67), (59, 63, 69, 66), (57, 59, 66, 65), (56, 57, 65, 64), (71, 72, 75, 74), (70, 71, 74, 73), (96, 92, 70, 73), (91, 95, 75, 72), (90, 96, 73, 74), (99, 98, 78, 77), (97, 93, 81, 80), (94, 97, 80, 79), (102, 101, 80, 81), (105, 103, 76, 89), (103, 99, 77, 76), (107, 102, 81, 93), (98, 104, 87, 78), (106, 105, 89, 94), (76, 77, 88, 89), (77, 78, 87, 88), (68, 67, 86, 82), (66, 69, 83, 84), (67, 64, 85, 86), (69, 68, 82, 83), (100, 106, 94, 79), (104, 107, 93, 87), (89, 88, 97, 94), (88, 87, 93, 97), (82, 86, 96, 90), (84, 83, 95, 91), (86, 85, 92, 96), (83, 82, 90, 95), (84, 91, 107, 104), (70, 92, 106, 100), (92, 85, 105, 106), (66, 84, 104, 98), (91, 72, 102, 107), (64, 65, 99, 103), (85, 64, 103, 105), (72, 71, 101, 102), (65, 66, 98, 99), (71, 70, 100, 101)])
me_cube_003.polygons.foreach_set('material_index', [0, 0, 0, 0, 0, 0, 0, 0, 0, 0, 0, 1, 0, 0, 1, 0, 0, 0, 0, 1, 0, 0, 0, 1, 0, 0, 0, 2, 2, 2, 2, 1, 1, 1, 1, 1, 1, 1, 1, 1, 1, 1, 1, 1, 1, 1, 1, 0, 0, 0, 0, 0, 0, 0, 0, 0, 2, 2, 0, 0, 0, 2, 2, 2, 2, 0, 0, 0, 0, 0, 2, 0, 0, 0, 0, 2, 0, 0, 1, 0, 0, 0, 0, 0, 0, 0, 1, 1, 1, 0, 1, 0, 0, 1, 0, 1, 0, 0, 2, 0, 0, 2, 0])
_uv = me_cube_003.uv_layers.new(name='UVMap')
_uv.uv.foreach_set('vector', [0.375, 0.125, 0.625, 0.125, 0.625, 0.25, 0.375, 0.25, 0.625, 0.5, 0.375, 0.5, 0.375, 0.5, 0.625, 0.5, 0.375, 0.5, 0.625, 0.5, 0.625, 0.625, 0.375, 0.625, 0.8125, 0.5, 0.875, 0.5, 0.875, 0.625, 0.8125, 0.625, 0.25, 0.5, 0.375, 0.5, 0.375, 0.625, 0.25, 0.625, 0.375, 0.375, 0.625, 0.375, 0.625, 0.5, 0.375, 0.5, 0.1875, 0.5, 0.125, 0.5, 0.125, 0.5, 0.1875, 0.5, 0.7254, 0.5, 0.7234, 0.5, 0.7234, 0.5, 0.7254, 0.5, 0.125, 0.5, 0.125, 0.5, 0.125, 0.5, 0.125, 0.5, 0.375, 0.25, 0.625, 0.25, 0.625, 0.25, 0.375, 0.25, 0.375, 0.25, 0.625, 0.25, 0.625, 0.25, 0.375, 0.25, 0.875, 0.5, 0.8125, 0.5, 0.8125, 0.5, 0.875, 0.5, 0.875, 0.5, 0.875, 0.5, 0.875, 0.5, 0.875, 0.5, 0.875, 0.5, 0.875, 0.5, 0.875, 0.5, 0.875, 0.5, 0.375, 0.25, 0.625, 0.25, 0.625, 0.25, 0.375, 0.25, 0.375, 0.25, 0.625, 0.25, 0.625, 0.25, 0.375, 0.25, 0.125, 0.5, 0.125, 0.5, 0.125, 0.5, 0.125, 0.5, 0.8125, 0.5, 0.75, 0.5, 0.75, 0.5, 0.8125, 0.5, 0.375, 0.5, 0.25, 0.5, 0.25, 0.5, 0.375, 0.5, 0.875, 0.5, 0.875, 0.5, 0.875, 0.5, 0.875, 0.5, 0.1875, 0.5, 0.25, 0.5, 0.25, 0.625, 0.1875, 0.625, 0.625, 0.5, 0.75, 0.5, 0.75, 0.625, 0.625, 0.625, 0.125, 0.5, 0.1875, 0.5, 0.1875, 0.625, 0.125, 0.625, 0.8125, 0.5, 0.75, 0.5, 0.75, 0.5, 0.8125, 0.5, 0.875, 0.5, 0.8125, 0.5, 0.8125, 0.5, 0.875, 0.5, 0.25, 0.5, 0.1875, 0.5, 0.1875, 0.5, 0.25, 0.5, 0.75, 0.5, 0.8125, 0.5, 0.8125, 0.625, 0.75, 0.625, 0.5982, 0.25, 0.4052, 0.25, 0.4163, 0.25, 0.5875, 0.25, 0.605, 0.2437, 0.3938, 0.25, 0.4052, 0.25, 0.5982, 0.25, 0.3935, 0.312, 0.6044, 0.2856, 0.5707, 0.3552, 0.4032, 0.3396, 0.3938, 0.25, 0.605, 0.2437, 0.6044, 0.2856, 0.3935, 0.312, 0.125, 0.5, 0.125, 0.5, 0.125, 0.5, 0.125, 0.5, 0.25, 0.5, 0.1875, 0.5, 0.1875, 0.5, 0.25, 0.5, 0.125, 0.5, 0.125, 0.5, 0.125, 0.5, 0.125, 0.5, 0.1875, 0.5, 0.125, 0.5, 0.125, 0.5, 0.1875, 0.5, 0.875, 0.5, 0.875, 0.5, 0.875, 0.5, 0.875, 0.5, 0.625, 0.375, 0.375, 0.375, 0.375, 0.375, 0.625, 0.375, 0.3938, 0.25, 0.3935, 0.312, 0.375, 0.3125, 0.375, 0.25, 0.5875, 0.25, 0.4163, 0.25, 0.375, 0.25, 0.625, 0.25, 0.4052, 0.25, 0.3938, 0.25, 0.375, 0.25, 0.375, 0.25, 0.605, 0.2437, 0.5982, 0.25, 0.625, 0.25, 0.625, 0.25, 0.4163, 0.25, 0.4052, 0.25, 0.375, 0.25, 0.375, 0.25, 0.5982, 0.25, 0.5875, 0.25, 0.625, 0.25, 0.625, 0.25, 0.5707, 0.3552, 0.6044, 0.2856, 0.625, 0.3125, 0.625, 0.375, 0.4032, 0.3396, 0.5707, 0.3552, 0.625, 0.375, 0.375, 0.375, 0.3935, 0.312, 0.4032, 0.3396, 0.375, 0.375, 0.375, 0.3125, 0.6044, 0.2856, 0.605, 0.2437, 0.625, 0.25, 0.625, 0.3125, 0.6461, 0.5, 0.7234, 0.5, 0.75, 0.5, 0.625, 0.5, 0.7254, 0.5, 0.6482, 0.5, 0.625, 0.5, 0.75, 0.5, 0.6482, 0.5, 0.6461, 0.5, 0.625, 0.5, 0.625, 0.5, 0.7234, 0.5, 0.7254, 0.5, 0.75, 0.5, 0.75, 0.5, 0.6482, 0.5, 0.7254, 0.5, 0.7254, 0.5, 0.6482, 0.5, 0.6482, 0.5, 0.7254, 0.5, 0.7254, 0.5, 0.6482, 0.5, 0.6461, 0.5, 0.6482, 0.5, 0.6482, 0.5, 0.6461, 0.5, 0.7234, 0.5, 0.6461, 0.5, 0.6461, 0.5, 0.7234, 0.5, 0.7234, 0.5, 0.6461, 0.5, 0.6482, 0.5, 0.7254, 0.5, 0.6461, 0.5, 0.7234, 0.5, 0.7234, 0.5, 0.6461, 0.5, 0.6482, 0.5, 0.6461, 0.5, 0.6461, 0.5, 0.6482, 0.5, 0.7254, 0.5, 0.7234, 0.5, 0.7234, 0.5, 0.7254, 0.5, 0.6461, 0.5, 0.7234, 0.5, 0.7234, 0.5, 0.6461, 0.5, 0.6482, 0.5, 0.6461, 0.5, 0.6461, 0.5, 0.6482, 0.5, 0.7234, 0.5, 0.7234, 0.5, 0.7234, 0.5, 0.7234, 0.5, 0.6482, 0.5, 0.6482, 0.5, 0.6482, 0.5, 0.6482, 0.5, 0.6461, 0.5, 0.6482, 0.5, 0.6482, 0.5, 0.6461, 0.5, 0.7234, 0.5, 0.6461, 0.5, 0.6461, 0.5, 0.7234, 0.5, 0.6461, 0.5, 0.6482, 0.5, 0.6482, 0.5, 0.6461, 0.5, 0.7234, 0.5, 0.6461, 0.5, 0.6461, 0.5, 0.7234, 0.5, 0.7234, 0.5, 0.7234, 0.5, 0.7234, 0.5, 0.7234, 0.5, 0.6482, 0.5, 0.6482, 0.5, 0.6482, 0.5, 0.6482, 0.5, 0.6461, 0.5, 0.7234, 0.5, 0.7234, 0.5, 0.6461, 0.5, 0.6461, 0.5, 0.6482, 0.5, 0.6482, 0.5, 0.6461, 0.5, 0.6461, 0.5, 0.6482, 0.5, 0.6482, 0.5, 0.6461, 0.5, 0.7234, 0.5, 0.6461, 0.5, 0.6461, 0.5, 0.7234, 0.5, 0.6482, 0.5, 0.6461, 0.5, 0.6461, 0.5, 0.6482, 0.5, 0.7234, 0.5, 0.7234, 0.5, 0.7234, 0.5, 0.7234, 0.5, 0.7234, 0.5, 0.6461, 0.5, 0.6461, 0.5, 0.7234, 0.5, 0.6482, 0.5, 0.6482, 0.5, 0.6482, 0.5, 0.6482, 0.5, 0.6482, 0.5, 0.6482, 0.5, 0.6482, 0.5, 0.6482, 0.5, 0.7234, 0.5, 0.7234, 0.5, 0.7234, 0.5, 0.7234, 0.5, 0.7234, 0.5, 0.6461, 0.5, 0.6461, 0.5, 0.7234, 0.5, 0.6461, 0.5, 0.6482, 0.5, 0.6482, 0.5, 0.6461, 0.5, 0.6461, 0.5, 0.7234, 0.5, 0.7234, 0.5, 0.6461, 0.5, 0.6482, 0.5, 0.6482, 0.5, 0.6482, 0.5, 0.6482, 0.5, 0.7234, 0.5, 0.7234, 0.5, 0.7234, 0.5, 0.7234, 0.5, 0.6482, 0.5, 0.6461, 0.5, 0.6461, 0.5, 0.6482, 0.5, 0.7234, 0.5, 0.7234, 0.5, 0.7234, 0.5, 0.7234, 0.5, 0.6482, 0.5, 0.6482, 0.5, 0.6482, 0.5, 0.6482, 0.5, 0.7234, 0.5, 0.6461, 0.5, 0.6461, 0.5, 0.7234, 0.5, 0.6461, 0.5, 0.6482, 0.5, 0.6482, 0.5, 0.6461, 0.5, 0.6461, 0.5, 0.7234, 0.5, 0.7234, 0.5, 0.6461, 0.5, 0.6482, 0.5, 0.6482, 0.5, 0.6482, 0.5, 0.6482, 0.5, 0.7234, 0.5, 0.7234, 0.5, 0.7234, 0.5, 0.7234, 0.5, 0.6482, 0.5, 0.6461, 0.5, 0.6461, 0.5, 0.6482, 0.5, 0.6482, 0.5, 0.6482, 0.5, 0.6482, 0.5, 0.6482, 0.5, 0.7234, 0.5, 0.7234, 0.5, 0.7234, 0.5, 0.7234, 0.5, 0.7234, 0.5, 0.7234, 0.5, 0.7234, 0.5, 0.7234, 0.5, 0.6482, 0.5, 0.6482, 0.5, 0.6482, 0.5, 0.6482, 0.5, 0.6482, 0.5, 0.6482, 0.5, 0.6482, 0.5, 0.6482, 0.5, 0.7234, 0.5, 0.6461, 0.5, 0.6461, 0.5, 0.7234, 0.5, 0.7234, 0.5, 0.7234, 0.5, 0.7234, 0.5, 0.7234, 0.5, 0.6482, 0.5, 0.6461, 0.5, 0.6461, 0.5, 0.6482, 0.5, 0.6461, 0.5, 0.6482, 0.5, 0.6482, 0.5, 0.6461, 0.5, 0.6461, 0.5, 0.7234, 0.5, 0.7234, 0.5, 0.6461, 0.5])
me_cube_003.materials.append(mat_black)
me_cube_003.materials.append(mat_base)
me_cube_003.materials.append(mat_base2)
me_cube_003.update()
me_circle = bpy.data.meshes.new('Circle')
me_circle.from_pydata([(0.0, 1.0, 0.0), (-0.3827, 0.9239, 0.0), (-0.7071, 0.7071, 0.0), (-0.9239, 0.3827, 0.0), (-1.0, 0.0, 0.0), (-0.9239, -0.3827, 0.0), (-0.7071, -0.7071, 0.0), (-0.3827, -0.9239, 0.0), (0.0, -1.0, 0.0), (0.3827, -0.9239, 0.0), (0.7071, -0.7071, 0.0), (0.9239, -0.3827, 0.0), (1.0, 0.0, 0.0), (0.9239, 0.3827, 0.0), (0.7071, 0.7071, 0.0), (0.3827, 0.9239, 0.0), (0.0, 1.0, 0.5663), (-0.3827, 0.9239, 0.5663), (-0.7071, 0.7071, 0.5663), (-0.9239, 0.3827, 0.5663), (-1.0, 2.475e-08, 0.5663), (-0.9239, -0.3827, 0.5663), (-0.7071, -0.7071, 0.5663), (-0.3827, -0.9239, 0.5663), (0.0, -1.0, 0.5663), (0.3827, -0.9239, 0.5663), (0.7071, -0.7071, 0.5663), (0.9239, -0.3827, 0.5663), (1.0, 2.475e-08, 0.5663), (0.9239, 0.3827, 0.5663), (0.7071, 0.7071, 0.5663), (0.3827, 0.9239, 0.5663), (2.731e-09, 0.7102, 0.6617), (-0.2718, 0.6562, 0.6617), (-0.5022, 0.5022, 0.6617), (-0.6562, 0.2718, 0.6617), (-0.7102, 2.551e-08, 0.6617), (-0.6562, -0.2718, 0.6617), (-0.5022, -0.5022, 0.6617), (-0.2718, -0.6562, 0.6617), (2.731e-09, -0.7102, 0.6617), (0.2718, -0.6562, 0.6617), (0.5022, -0.5022, 0.6617), (0.6562, -0.2718, 0.6617), (0.7102, 2.551e-08, 0.6617), (0.6562, 0.2718, 0.6617), (0.5022, 0.5022, 0.6617), (0.2718, 0.6562, 0.6617), (0.03386, 0.7328, 0.03958), (-0.2504, 0.6762, 0.03958), (-0.4913, 0.5152, 0.03958), (-0.6523, 0.2742, 0.03958), (-0.7089, -0.009987, 0.03958), (-0.6523, -0.2942, 0.03958), (-0.4913, -0.5352, 0.03958), (-0.2504, -0.6962, 0.03958), (0.03386, -0.7527, 0.03958), (0.3181, -0.6962, 0.03958), (0.5591, -0.5352, 0.03958), (0.7201, -0.2942, 0.03958), (0.7766, -0.009987, 0.03958), (0.7201, 0.2742, 0.03958), (0.5591, 0.5152, 0.03958), (0.3181, 0.6762, 0.03958), (-0.3127, 0.8268, -0.08207), (0.03386, 0.8957, -0.08207), (-0.6066, 0.6305, -0.08207), (-0.8029, 0.3366, -0.08207), (-0.8719, -0.009987, -0.08207), (-0.8029, -0.3566, -0.08207), (-0.6066, -0.6504, -0.08207), (-0.3127, -0.8468, -0.08207), (0.03386, -0.9157, -0.08207), (0.3805, -0.8468, -0.08207), (0.6743, -0.6504, -0.08207), (0.8706, -0.3566, -0.08207), (0.9396, -0.009987, -0.08207), (0.8706, 0.3366, -0.08207), (0.6743, 0.6305, -0.08207), (0.3805, 0.8268, -0.08207), (-0.3125, 0.7546, 0.6617), (2.731e-09, 0.8167, 0.6617), (-0.5775, 0.5775, 0.6617), (-0.7546, 0.3125, 0.6617), (-0.8167, 2.551e-08, 0.6617), (-0.7546, -0.3125, 0.6617), (-0.5775, -0.5775, 0.6617), (-0.3125, -0.7546, 0.6617), (2.731e-09, -0.8167, 0.6617), (0.3125, -0.7546, 0.6617), (0.5775, -0.5775, 0.6617), (0.7546, -0.3125, 0.6617), (0.8167, 2.551e-08, 0.6617), (0.7546, 0.3125, 0.6617), (0.5775, 0.5775, 0.6617), (0.3125, 0.7546, 0.6617), (3.345e-09, 0.6294, 0.5327), (-0.2408, 0.5815, 0.5327), (-0.445, 0.445, 0.5327), (-0.5815, 0.2408, 0.5327), (-0.6294, 2.551e-08, 0.5327), (-0.5815, -0.2408, 0.5327), (-0.445, -0.445, 0.5327), (-0.2408, -0.5815, 0.5327), (2.117e-09, -0.6294, 0.5327), (0.2408, -0.5815, 0.5327), (0.445, -0.445, 0.5327), (0.5815, -0.2408, 0.5327), (0.6294, 2.551e-08, 0.5327), (0.5815, 0.2408, 0.5327), (0.445, 0.445, 0.5327), (0.2408, 0.5815, 0.5327), (-0.3757, -0.1662, 0.5095), (-0.1246, -0.3007, 0.5095), (0.1482, -0.3832, 0.5095), (-0.2835, 0.1174, 0.5095), (2.61e-08, 3.633e-08, 0.5095), (0.2835, -0.1174, 0.5095), (-0.1482, 0.3832, 0.5095), (0.1246, 0.3007, 0.5095), (0.3757, 0.1662, 0.5095), (-0.2718, 0.6562, 0.5327), (2.731e-09, 0.7102, 0.5327), (-0.5022, 0.5022, 0.5327), (-0.6562, 0.2718, 0.5327), (-0.7102, 2.551e-08, 0.5327), (-0.6562, -0.2718, 0.5327), (-0.5022, -0.5022, 0.5327), (-0.2718, -0.6562, 0.5327), (2.731e-09, -0.7102, 0.5327), (0.2718, -0.6562, 0.5327), (0.5022, -0.5022, 0.5327), (0.6562, -0.2718, 0.5327), (0.7102, 2.551e-08, 0.5327), (0.6562, 0.2718, 0.5327), (0.5022, 0.5022, 0.5327), (0.2718, 0.6562, 0.5327), (3.345e-09, 0.6294, 0.6772), (-0.2408, 0.5815, 0.6772), (-0.445, 0.445, 0.6772), (-0.5815, 0.2408, 0.6772), (-0.6294, 2.551e-08, 0.6772), (-0.5815, -0.2408, 0.6772), (-0.445, -0.445, 0.6772), (-0.2408, -0.5815, 0.6772), (2.117e-09, -0.6294, 0.6772), (0.2408, -0.5815, 0.6772), (0.445, -0.445, 0.6772), (0.5815, -0.2408, 0.6772), (0.6294, 2.551e-08, 0.6772), (0.5815, 0.2408, 0.6772), (0.445, 0.445, 0.6772), (0.2408, 0.5815, 0.6772), (0.5411, 0.2393, 0.6772), (0.1794, 0.4331, 0.6772), (-0.2134, 0.5519, 0.6772), (0.4084, -0.1691, 0.6772), (-0.4084, 0.1691, 0.6772), (0.2134, -0.5519, 0.6772), (-0.1794, -0.4331, 0.6772), (-0.5411, -0.2393, 0.6772)], [], [(5, 21, 20, 4), (13, 29, 28, 12), (6, 22, 21, 5), (14, 30, 29, 13), (7, 23, 22, 6), (15, 31, 30, 14), (8, 24, 23, 7), (1, 17, 16, 0), (0, 16, 31, 15), (9, 25, 24, 8), (2, 18, 17, 1), (10, 26, 25, 9), (3, 19, 18, 2), (11, 27, 26, 10), (4, 20, 19, 3), (12, 28, 27, 11), (20, 84, 83, 19), (28, 92, 91, 27), (21, 85, 84, 20), (29, 93, 92, 28), (22, 86, 85, 21), (30, 94, 93, 29), (23, 87, 86, 22), (31, 95, 94, 30), (24, 88, 87, 23), (17, 80, 81, 16), (16, 81, 95, 31), (25, 89, 88, 24), (18, 82, 80, 17), (26, 90, 89, 25), (19, 83, 82, 18), (27, 91, 90, 26), (45, 46, 135, 134), (37, 38, 127, 126), (44, 45, 134, 133), (36, 37, 126, 125), (43, 44, 133, 132), (35, 36, 125, 124), (42, 43, 132, 131), (34, 35, 124, 123), (41, 42, 131, 130), (33, 34, 123, 121), (40, 41, 130, 129), (47, 32, 122, 136), (32, 33, 121, 122), (39, 40, 129, 128), (46, 47, 136, 135), (38, 39, 128, 127), (4, 68, 69, 5), (12, 76, 77, 13), (5, 69, 70, 6), (13, 77, 78, 14), (6, 70, 71, 7), (14, 78, 79, 15), (7, 71, 72, 8), (0, 65, 64, 1), (15, 79, 65, 0), (8, 72, 73, 9), (1, 64, 66, 2), (9, 73, 74, 10), (2, 66, 67, 3), (10, 74, 75, 11), (3, 67, 68, 4), (11, 75, 76, 12), (49, 64, 65, 48), (50, 66, 64, 49), (51, 67, 66, 50), (52, 68, 67, 51), (53, 69, 68, 52), (54, 70, 69, 53), (55, 71, 70, 54), (56, 72, 71, 55), (57, 73, 72, 56), (58, 74, 73, 57), (59, 75, 74, 58), (60, 76, 75, 59), (61, 77, 76, 60), (62, 78, 77, 61), (63, 79, 78, 62), (48, 65, 79, 63), (60, 59, 58, 57, 56, 55, 54, 53, 52, 51, 50, 49, 48, 63, 62, 61), (33, 32, 81, 80), (34, 33, 80, 82), (35, 34, 82, 83), (36, 35, 83, 84), (37, 36, 84, 85), (38, 37, 85, 86), (39, 38, 86, 87), (40, 39, 87, 88), (41, 40, 88, 89), (42, 41, 89, 90), (43, 42, 90, 91), (44, 43, 91, 92), (45, 44, 92, 93), (46, 45, 93, 94), (47, 46, 94, 95), (32, 47, 95, 81), (106, 107, 148, 147), (98, 99, 140, 139), (105, 106, 147, 146), (97, 98, 139, 138), (104, 105, 146, 145), (111, 96, 137, 152), (96, 97, 138, 137), (103, 104, 145, 144), (110, 111, 152, 151), (102, 103, 144, 143), (109, 110, 151, 150), (101, 102, 143, 142), (108, 109, 150, 149), (100, 101, 142, 141), (107, 108, 149, 148), (99, 100, 141, 140), (97, 96, 122, 121), (98, 97, 121, 123), (99, 98, 123, 124), (100, 99, 124, 125), (101, 100, 125, 126), (102, 101, 126, 127), (103, 102, 127, 128), (104, 103, 128, 129), (105, 104, 129, 130), (106, 105, 130, 131), (107, 106, 131, 132), (108, 107, 132, 133), (109, 108, 133, 134), (110, 109, 134, 135), (111, 110, 135, 136), (96, 111, 136, 122), (150, 151, 153, 149), (149, 153, 156, 148), (148, 156, 158, 147), (147, 158, 145, 146), (151, 152, 154, 153), (160, 159, 113, 112), (159, 158, 114, 113), (158, 159, 144, 145), (152, 137, 155, 154), (155, 157, 115, 118), (157, 160, 112, 115), (159, 160, 143, 144), (137, 138, 139, 155), (155, 139, 140, 157), (157, 140, 141, 160), (160, 141, 142, 143), (120, 119, 116, 117), (117, 116, 113, 114), (119, 118, 115, 116), (116, 115, 112, 113), (153, 154, 119, 120), (158, 156, 117, 114), (154, 155, 118, 119), (156, 153, 120, 117)])
me_circle.polygons.foreach_set('use_smooth', [True] * 153)
me_circle.polygons.foreach_set('material_index', [0, 0, 0, 0, 0, 0, 0, 0, 0, 0, 0, 0, 0, 0, 0, 0, 0, 0, 0, 0, 0, 0, 0, 0, 0, 0, 0, 0, 0, 0, 0, 0, 2, 2, 2, 2, 2, 2, 2, 2, 2, 2, 2, 2, 2, 2, 2, 2, 0, 0, 0, 0, 0, 0, 0, 0, 0, 0, 0, 0, 0, 0, 0, 0, 0, 0, 0, 0, 0, 0, 0, 0, 0, 0, 0, 0, 0, 0, 0, 0, 0, 1, 1, 1, 1, 1, 1, 1, 1, 1, 1, 1, 1, 1, 1, 1, 1, 2, 2, 2, 2, 2, 2, 2, 2, 2, 2, 2, 2, 2, 2, 2, 2, 1, 1, 1, 1, 1, 1, 1, 1, 1, 1, 1, 1, 1, 1, 1, 1, 0, 0, 0, 0, 0, 0, 0, 0, 0, 0, 0, 0, 0, 0, 0, 0, 0, 0, 0, 0, 0, 0, 0, 0])
_uv = me_circle.uv_layers.new(name='UVMap')
_uv.uv.foreach_set('vector', [0.3212, 0.5865, 0.1743, 0.5865, 0.1743, 0.68, 0.3212, 0.68, 0.8312, 0.5663, 0.6843, 0.5663, 0.6843, 0.6598, 0.8312, 0.6598, 0.3212, 0.5149, 0.1743, 0.5149, 0.1743, 0.5865, 0.3212, 0.5865, 0.8312, 0.4947, 0.6843, 0.4947, 0.6843, 0.5663, 0.8312, 0.5663, 0.1489, 0.7812, 0.00204, 0.7812, 0.00204, 0.8747, 0.1489, 0.8747, 0.659, 0.761, 0.5121, 0.761, 0.5121, 0.8545, 0.659, 0.8545, 0.1489, 0.68, 0.00204, 0.68, 0.00204, 0.7812, 0.1489, 0.7812, 0.659, 0.5663, 0.5121, 0.5663, 0.5121, 0.6598, 0.659, 0.6598, 0.659, 0.6598, 0.5121, 0.6598, 0.5121, 0.761, 0.659, 0.761, 0.1489, 0.5865, 0.00204, 0.5865, 0.00204, 0.68, 0.1489, 0.68, 0.659, 0.4947, 0.5121, 0.4947, 0.5121, 0.5663, 0.659, 0.5663, 0.1489, 0.5149, 0.00204, 0.5149, 0.00204, 0.5865, 0.1489, 0.5865, 0.3212, 0.7812, 0.1743, 0.7812, 0.1743, 0.8747, 0.3212, 0.8747, 0.8312, 0.761, 0.6843, 0.761, 0.6843, 0.8545, 0.8312, 0.8545, 0.3212, 0.68, 0.1743, 0.68, 0.1743, 0.7812, 0.3212, 0.7812, 0.8312, 0.6598, 0.6843, 0.6598, 0.6843, 0.761, 0.8312, 0.761, 0.00204, 0.307, 0.04579, 0.2978, 0.04579, 0.2151, 0.00204, 0.2058, 0.508, 0.2058, 0.459, 0.2151, 0.459, 0.2978, 0.508, 0.307, 0.04055, 0.4005, 0.07724, 0.3741, 0.04579, 0.2978, 0.00204, 0.307, 0.4695, 0.1123, 0.4276, 0.1387, 0.459, 0.2151, 0.508, 0.2058, 0.1117, 0.4721, 0.1354, 0.4326, 0.07724, 0.3741, 0.04055, 0.4005, 0.3983, 0.04077, 0.3694, 0.0803, 0.4276, 0.1387, 0.4695, 0.1123, 0.2047, 0.5108, 0.2113, 0.4642, 0.1354, 0.4326, 0.1117, 0.4721, 0.3053, 0.00204, 0.2935, 0.04866, 0.3694, 0.0803, 0.3983, 0.04077, 0.3053, 0.5108, 0.2935, 0.4642, 0.2113, 0.4642, 0.2047, 0.5108, 0.1117, 0.04077, 0.1354, 0.0803, 0.2113, 0.04866, 0.2047, 0.00204, 0.2047, 0.00204, 0.2113, 0.04866, 0.2935, 0.04866, 0.3053, 0.00204, 0.3983, 0.4721, 0.3694, 0.4326, 0.2935, 0.4642, 0.3053, 0.5108, 0.04055, 0.1123, 0.07724, 0.1387, 0.1354, 0.0803, 0.1117, 0.04077, 0.4695, 0.4005, 0.4276, 0.3741, 0.3694, 0.4326, 0.3983, 0.4721, 0.00204, 0.2058, 0.04579, 0.2151, 0.07724, 0.1387, 0.04055, 0.1123, 0.508, 0.307, 0.459, 0.2978, 0.4276, 0.3741, 0.4695, 0.4005, 0.4047, 0.1541, 0.3542, 0.1033, 0.3542, 0.1033, 0.4047, 0.1541, 0.1001, 0.3588, 0.1506, 0.4096, 0.1506, 0.4096, 0.1001, 0.3588, 0.4321, 0.2205, 0.4047, 0.1541, 0.4047, 0.1541, 0.4321, 0.2205, 0.07273, 0.2924, 0.1001, 0.3588, 0.1001, 0.3588, 0.07273, 0.2924, 0.4321, 0.2924, 0.4321, 0.2205, 0.4321, 0.2205, 0.4321, 0.2924, 0.07273, 0.2205, 0.07273, 0.2924, 0.07273, 0.2924, 0.07273, 0.2205, 0.4047, 0.3588, 0.4321, 0.2924, 0.4321, 0.2924, 0.4047, 0.3588, 0.1001, 0.1541, 0.07273, 0.2205, 0.07273, 0.2205, 0.1001, 0.1541, 0.3542, 0.4096, 0.4047, 0.3588, 0.4047, 0.3588, 0.3542, 0.4096, 0.1506, 0.1033, 0.1001, 0.1541, 0.1001, 0.1541, 0.1506, 0.1033, 0.2881, 0.4371, 0.3542, 0.4096, 0.3542, 0.4096, 0.2881, 0.4371, 0.2881, 0.07576, 0.2167, 0.07576, 0.2167, 0.07576, 0.2881, 0.07576, 0.2167, 0.07576, 0.1506, 0.1033, 0.1506, 0.1033, 0.2167, 0.07576, 0.2167, 0.4371, 0.2881, 0.4371, 0.2881, 0.4371, 0.2167, 0.4371, 0.3542, 0.1033, 0.2881, 0.07576, 0.2881, 0.07576, 0.3542, 0.1033, 0.1506, 0.4096, 0.2167, 0.4371, 0.2167, 0.4371, 0.1506, 0.4096, 0.6201, 0.04789, 0.6446, 0.07688, 0.7275, 0.03907, 0.7116, 0.006142, 0.8312, 0.6598, 0.8525, 0.6654, 0.8525, 0.5807, 0.8312, 0.5663, 0.7116, 0.006142, 0.7275, 0.03907, 0.8172, 0.03535, 0.8107, 0.00204, 0.659, 0.9261, 0.6802, 0.9148, 0.6802, 0.85, 0.659, 0.8545, 0.8107, 0.00204, 0.8172, 0.03535, 0.9002, 0.06629, 0.9022, 0.0362, 0.659, 0.8545, 0.6802, 0.85, 0.6802, 0.7653, 0.659, 0.761, 0.9022, 0.0362, 0.9002, 0.06629, 0.9636, 0.1272, 0.9723, 0.1034, 0.55, 0.4033, 0.5811, 0.3988, 0.5468, 0.3173, 0.5121, 0.3133, 0.6201, 0.4706, 0.6446, 0.4597, 0.5811, 0.3988, 0.55, 0.4033, 0.1489, 0.68, 0.1702, 0.6756, 0.1702, 0.5909, 0.1489, 0.5865, 0.5121, 0.3133, 0.5468, 0.3173, 0.5468, 0.2274, 0.5121, 0.2141, 0.1489, 0.5865, 0.1702, 0.5909, 0.1702, 0.5261, 0.1489, 0.5149, 0.5121, 0.2141, 0.5468, 0.2274, 0.5811, 0.143, 0.55, 0.1209, 0.8312, 0.8545, 0.8525, 0.8417, 0.8525, 0.7571, 0.8312, 0.761, 0.55, 0.1209, 0.5811, 0.143, 0.6446, 0.07688, 0.6201, 0.04789, 0.8312, 0.761, 0.8525, 0.7571, 0.8525, 0.6654, 0.8312, 0.6598, 0.5809, 0.3013, 0.5468, 0.3173, 0.5811, 0.3988, 0.6091, 0.3682, 0.5809, 0.2277, 0.5468, 0.2274, 0.5468, 0.3173, 0.5809, 0.3013, 0.6091, 0.1584, 0.5811, 0.143, 0.5468, 0.2274, 0.5809, 0.2277, 0.3253, 0.5983, 0.3568, 0.6066, 0.3568, 0.5149, 0.3253, 0.5232, 0.7291, 0.0732, 0.7275, 0.03907, 0.6446, 0.07688, 0.6612, 0.1042, 0.8027, 0.07016, 0.8172, 0.03535, 0.7275, 0.03907, 0.7291, 0.0732, 0.8707, 0.09553, 0.9002, 0.06629, 0.8172, 0.03535, 0.8027, 0.07016, 0.9228, 0.1455, 0.9636, 0.1272, 0.9002, 0.06629, 0.8707, 0.09553, 0.9509, 0.2124, 0.998, 0.2087, 0.9636, 0.1272, 0.9228, 0.1455, 0.9509, 0.286, 0.998, 0.2986, 0.998, 0.2087, 0.9509, 0.2124, 0.9228, 0.3552, 0.9636, 0.383, 0.998, 0.2986, 0.9509, 0.286, 0.8707, 0.4095, 0.9002, 0.4491, 0.9636, 0.383, 0.9228, 0.3552, 0.8027, 0.4405, 0.8172, 0.4869, 0.9002, 0.4491, 0.8707, 0.4095, 0.7291, 0.4435, 0.7275, 0.4906, 0.8172, 0.4869, 0.8027, 0.4405, 0.6612, 0.4182, 0.6446, 0.4597, 0.7275, 0.4906, 0.7291, 0.4435, 0.6091, 0.3682, 0.5811, 0.3988, 0.6446, 0.4597, 0.6612, 0.4182, 0.8707, 0.4095, 0.9228, 0.3552, 0.9509, 0.286, 0.9509, 0.2124, 0.9228, 0.1455, 0.8707, 0.09553, 0.8027, 0.07016, 0.7291, 0.0732, 0.6612, 0.1042, 0.6091, 0.1584, 0.5809, 0.2277, 0.5809, 0.3013, 0.6091, 0.3682, 0.6612, 0.4182, 0.7291, 0.4435, 0.8027, 0.4405, 0.1506, 0.1033, 0.2167, 0.07576, 0.2113, 0.04866, 0.1354, 0.0803, 0.1001, 0.1541, 0.1506, 0.1033, 0.1354, 0.0803, 0.07724, 0.1387, 0.07273, 0.2205, 0.1001, 0.1541, 0.07724, 0.1387, 0.04579, 0.2151, 0.07273, 0.2924, 0.07273, 0.2205, 0.04579, 0.2151, 0.04579, 0.2978, 0.1001, 0.3588, 0.07273, 0.2924, 0.04579, 0.2978, 0.07724, 0.3741, 0.1506, 0.4096, 0.1001, 0.3588, 0.07724, 0.3741, 0.1354, 0.4326, 0.2167, 0.4371, 0.1506, 0.4096, 0.1354, 0.4326, 0.2113, 0.4642, 0.2881, 0.4371, 0.2167, 0.4371, 0.2113, 0.4642, 0.2935, 0.4642, 0.3542, 0.4096, 0.2881, 0.4371, 0.2935, 0.4642, 0.3694, 0.4326, 0.4047, 0.3588, 0.3542, 0.4096, 0.3694, 0.4326, 0.4276, 0.3741, 0.4321, 0.2924, 0.4047, 0.3588, 0.4276, 0.3741, 0.459, 0.2978, 0.4321, 0.2205, 0.4321, 0.2924, 0.459, 0.2978, 0.459, 0.2151, 0.4047, 0.1541, 0.4321, 0.2205, 0.459, 0.2151, 0.4276, 0.1387, 0.3542, 0.1033, 0.4047, 0.1541, 0.4276, 0.1387, 0.3694, 0.0803, 0.2881, 0.07576, 0.3542, 0.1033, 0.3694, 0.0803, 0.2935, 0.04866, 0.2167, 0.07576, 0.2881, 0.07576, 0.2935, 0.04866, 0.2113, 0.04866, 0.3874, 0.3471, 0.4116, 0.2883, 0.4116, 0.2883, 0.3874, 0.3471, 0.1174, 0.1657, 0.09319, 0.2246, 0.09319, 0.2246, 0.1174, 0.1657, 0.3426, 0.3922, 0.3874, 0.3471, 0.3874, 0.3471, 0.3426, 0.3922, 0.1622, 0.1207, 0.1174, 0.1657, 0.1174, 0.1657, 0.1622, 0.1207, 0.2841, 0.4165, 0.3426, 0.3922, 0.3426, 0.3922, 0.2841, 0.4165, 0.2841, 0.09633, 0.2207, 0.09633, 0.2207, 0.09633, 0.2841, 0.09633, 0.2207, 0.09633, 0.1622, 0.1207, 0.1622, 0.1207, 0.2207, 0.09633, 0.2207, 0.4165, 0.2841, 0.4165, 0.2841, 0.4165, 0.2207, 0.4165, 0.3426, 0.1207, 0.2841, 0.09633, 0.2841, 0.09633, 0.3426, 0.1207, 0.1622, 0.3922, 0.2207, 0.4165, 0.2207, 0.4165, 0.1622, 0.3922, 0.3874, 0.1657, 0.3426, 0.1207, 0.3426, 0.1207, 0.3874, 0.1657, 0.1174, 0.3471, 0.1622, 0.3922, 0.1622, 0.3922, 0.1174, 0.3471, 0.4116, 0.2246, 0.3874, 0.1657, 0.3874, 0.1657, 0.4116, 0.2246, 0.09319, 0.2883, 0.1174, 0.3471, 0.1174, 0.3471, 0.09319, 0.2883, 0.4116, 0.2883, 0.4116, 0.2246, 0.4116, 0.2246, 0.4116, 0.2883, 0.09319, 0.2246, 0.09319, 0.2883, 0.09319, 0.2883, 0.09319, 0.2246, 0.1622, 0.1207, 0.2207, 0.09633, 0.2167, 0.07576, 0.1506, 0.1033, 0.1174, 0.1657, 0.1622, 0.1207, 0.1506, 0.1033, 0.1001, 0.1541, 0.09319, 0.2246, 0.1174, 0.1657, 0.1001, 0.1541, 0.07273, 0.2205, 0.09319, 0.2883, 0.09319, 0.2246, 0.07273, 0.2205, 0.07273, 0.2924, 0.1174, 0.3471, 0.09319, 0.2883, 0.07273, 0.2924, 0.1001, 0.3588, 0.1622, 0.3922, 0.1174, 0.3471, 0.1001, 0.3588, 0.1506, 0.4096, 0.2207, 0.4165, 0.1622, 0.3922, 0.1506, 0.4096, 0.2167, 0.4371, 0.2841, 0.4165, 0.2207, 0.4165, 0.2167, 0.4371, 0.2881, 0.4371, 0.3426, 0.3922, 0.2841, 0.4165, 0.2881, 0.4371, 0.3542, 0.4096, 0.3874, 0.3471, 0.3426, 0.3922, 0.3542, 0.4096, 0.4047, 0.3588, 0.4116, 0.2883, 0.3874, 0.3471, 0.4047, 0.3588, 0.4321, 0.2924, 0.4116, 0.2246, 0.4116, 0.2883, 0.4321, 0.2924, 0.4321, 0.2205, 0.3874, 0.1657, 0.4116, 0.2246, 0.4321, 0.2205, 0.4047, 0.1541, 0.3426, 0.1207, 0.3874, 0.1657, 0.4047, 0.1541, 0.3542, 0.1033, 0.2841, 0.09633, 0.3426, 0.1207, 0.3542, 0.1033, 0.2881, 0.07576, 0.2207, 0.09633, 0.2841, 0.09633, 0.2881, 0.07576, 0.2167, 0.07576, 0.3874, 0.1657, 0.3426, 0.1207, 0.3773, 0.1682, 0.4116, 0.2246, 0.4116, 0.2246, 0.3773, 0.1682, 0.3642, 0.2788, 0.4116, 0.2883, 0.4116, 0.2883, 0.3642, 0.2788, 0.3342, 0.386, 0.3874, 0.3471, 0.3874, 0.3471, 0.3342, 0.386, 0.2841, 0.4165, 0.3426, 0.3922, 0.3426, 0.1207, 0.2841, 0.09633, 0.276, 0.1372, 0.3773, 0.1682, 0.1275, 0.3447, 0.2288, 0.3757, 0.2288, 0.3757, 0.1275, 0.3447, 0.2288, 0.3757, 0.3342, 0.386, 0.3342, 0.386, 0.2288, 0.3757, 0.3342, 0.386, 0.2288, 0.3757, 0.2207, 0.4165, 0.2841, 0.4165, 0.2841, 0.09633, 0.2207, 0.09633, 0.1706, 0.1268, 0.276, 0.1372, 0.1706, 0.1268, 0.1406, 0.2341, 0.1406, 0.2341, 0.1706, 0.1268, 0.1406, 0.2341, 0.1275, 0.3447, 0.1275, 0.3447, 0.1406, 0.2341, 0.2288, 0.3757, 0.1275, 0.3447, 0.1622, 0.3922, 0.2207, 0.4165, 0.2207, 0.09633, 0.1622, 0.1207, 0.1174, 0.1657, 0.1706, 0.1268, 0.1706, 0.1268, 0.1174, 0.1657, 0.09319, 0.2246, 0.1406, 0.2341, 0.1406, 0.2341, 0.09319, 0.2246, 0.09319, 0.2883, 0.1275, 0.3447, 0.1275, 0.3447, 0.09319, 0.2883, 0.1174, 0.3471, 0.1622, 0.3922, 0.3773, 0.1682, 0.276, 0.1372, 0.2524, 0.2564, 0.3642, 0.2788, 0.3642, 0.2788, 0.2524, 0.2564, 0.2288, 0.3757, 0.3342, 0.386, 0.276, 0.1372, 0.1706, 0.1268, 0.1406, 0.2341, 0.2524, 0.2564, 0.2524, 0.2564, 0.1406, 0.2341, 0.1275, 0.3447, 0.2288, 0.3757, 0.3773, 0.1682, 0.276, 0.1372, 0.276, 0.1372, 0.3773, 0.1682, 0.3342, 0.386, 0.3642, 0.2788, 0.3642, 0.2788, 0.3342, 0.386, 0.276, 0.1372, 0.1706, 0.1268, 0.1706, 0.1268, 0.276, 0.1372, 0.3642, 0.2788, 0.3773, 0.1682, 0.3773, 0.1682, 0.3642, 0.2788])
me_circle.materials.append(mat_tire)
me_circle.materials.append(mat_base2)
me_circle.materials.append(mat_white)
me_circle.update()
me_circle_001 = bpy.data.meshes.new('Circle.001')
me_circle_001.from_pydata([(0.0, 1.0, 0.0), (-0.3827, 0.9239, 0.0), (-0.7071, 0.7071, 0.0), (-0.9239, 0.3827, 0.0), (-1.0, 0.0, 0.0), (-0.9239, -0.3827, 0.0), (-0.7071, -0.7071, 0.0), (-0.3827, -0.9239, 0.0), (0.0, -1.0, 0.0), (0.3827, -0.9239, 0.0), (0.7071, -0.7071, 0.0), (0.9239, -0.3827, 0.0), (1.0, 0.0, 0.0), (0.9239, 0.3827, 0.0), (0.7071, 0.7071, 0.0), (0.3827, 0.9239, 0.0), (0.0, 1.0, 0.5663), (-0.3827, 0.9239, 0.5663), (-0.7071, 0.7071, 0.5663), (-0.9239, 0.3827, 0.5663), (-1.0, 2.475e-08, 0.5663), (-0.9239, -0.3827, 0.5663), (-0.7071, -0.7071, 0.5663), (-0.3827, -0.9239, 0.5663), (0.0, -1.0, 0.5663), (0.3827, -0.9239, 0.5663), (0.7071, -0.7071, 0.5663), (0.9239, -0.3827, 0.5663), (1.0, 2.475e-08, 0.5663), (0.9239, 0.3827, 0.5663), (0.7071, 0.7071, 0.5663), (0.3827, 0.9239, 0.5663), (2.731e-09, 0.7102, 0.6617), (-0.2718, 0.6562, 0.6617), (-0.5022, 0.5022, 0.6617), (-0.6562, 0.2718, 0.6617), (-0.7102, 2.551e-08, 0.6617), (-0.6562, -0.2718, 0.6617), (-0.5022, -0.5022, 0.6617), (-0.2718, -0.6562, 0.6617), (2.731e-09, -0.7102, 0.6617), (0.2718, -0.6562, 0.6617), (0.5022, -0.5022, 0.6617), (0.6562, -0.2718, 0.6617), (0.7102, 2.551e-08, 0.6617), (0.6562, 0.2718, 0.6617), (0.5022, 0.5022, 0.6617), (0.2718, 0.6562, 0.6617), (0.03386, 0.7328, 0.03958), (-0.2504, 0.6762, 0.03958), (-0.4913, 0.5152, 0.03958), (-0.6523, 0.2742, 0.03958), (-0.7089, -0.009987, 0.03958), (-0.6523, -0.2942, 0.03958), (-0.4913, -0.5352, 0.03958), (-0.2504, -0.6962, 0.03958), (0.03386, -0.7527, 0.03958), (0.3181, -0.6962, 0.03958), (0.5591, -0.5352, 0.03958), (0.7201, -0.2942, 0.03958), (0.7766, -0.009987, 0.03958), (0.7201, 0.2742, 0.03958), (0.5591, 0.5152, 0.03958), (0.3181, 0.6762, 0.03958), (-0.3127, 0.8268, -0.08207), (0.03386, 0.8957, -0.08207), (-0.6066, 0.6305, -0.08207), (-0.8029, 0.3366, -0.08207), (-0.8719, -0.009987, -0.08207), (-0.8029, -0.3566, -0.08207), (-0.6066, -0.6504, -0.08207), (-0.3127, -0.8468, -0.08207), (0.03386, -0.9157, -0.08207), (0.3805, -0.8468, -0.08207), (0.6743, -0.6504, -0.08207), (0.8706, -0.3566, -0.08207), (0.9396, -0.009987, -0.08207), (0.8706, 0.3366, -0.08207), (0.6743, 0.6305, -0.08207), (0.3805, 0.8268, -0.08207), (-0.3125, 0.7546, 0.6617), (2.731e-09, 0.8167, 0.6617), (-0.5775, 0.5775, 0.6617), (-0.7546, 0.3125, 0.6617), (-0.8167, 2.551e-08, 0.6617), (-0.7546, -0.3125, 0.6617), (-0.5775, -0.5775, 0.6617), (-0.3125, -0.7546, 0.6617), (2.731e-09, -0.8167, 0.6617), (0.3125, -0.7546, 0.6617), (0.5775, -0.5775, 0.6617), (0.7546, -0.3125, 0.6617), (0.8167, 2.551e-08, 0.6617), (0.7546, 0.3125, 0.6617), (0.5775, 0.5775, 0.6617), (0.3125, 0.7546, 0.6617), (3.345e-09, 0.6294, 0.5327), (-0.2408, 0.5815, 0.5327), (-0.445, 0.445, 0.5327), (-0.5815, 0.2408, 0.5327), (-0.6294, 2.551e-08, 0.5327), (-0.5815, -0.2408, 0.5327), (-0.445, -0.445, 0.5327), (-0.2408, -0.5815, 0.5327), (2.117e-09, -0.6294, 0.5327), (0.2408, -0.5815, 0.5327), (0.445, -0.445, 0.5327), (0.5815, -0.2408, 0.5327), (0.6294, 2.551e-08, 0.5327), (0.5815, 0.2408, 0.5327), (0.445, 0.445, 0.5327), (0.2408, 0.5815, 0.5327), (-0.3757, -0.1662, 0.5095), (-0.1246, -0.3007, 0.5095), (0.1482, -0.3832, 0.5095), (-0.2835, 0.1174, 0.5095), (2.61e-08, 3.633e-08, 0.5095), (0.2835, -0.1174, 0.5095), (-0.1482, 0.3832, 0.5095), (0.1246, 0.3007, 0.5095), (0.3757, 0.1662, 0.5095), (-0.2718, 0.6562, 0.5327), (2.731e-09, 0.7102, 0.5327), (-0.5022, 0.5022, 0.5327), (-0.6562, 0.2718, 0.5327), (-0.7102, 2.551e-08, 0.5327), (-0.6562, -0.2718, 0.5327), (-0.5022, -0.5022, 0.5327), (-0.2718, -0.6562, 0.5327), (2.731e-09, -0.7102, 0.5327), (0.2718, -0.6562, 0.5327), (0.5022, -0.5022, 0.5327), (0.6562, -0.2718, 0.5327), (0.7102, 2.551e-08, 0.5327), (0.6562, 0.2718, 0.5327), (0.5022, 0.5022, 0.5327), (0.2718, 0.6562, 0.5327), (3.345e-09, 0.6294, 0.6772), (-0.2408, 0.5815, 0.6772), (-0.445, 0.445, 0.6772), (-0.5815, 0.2408, 0.6772), (-0.6294, 2.551e-08, 0.6772), (-0.5815, -0.2408, 0.6772), (-0.445, -0.445, 0.6772), (-0.2408, -0.5815, 0.6772), (2.117e-09, -0.6294, 0.6772), (0.2408, -0.5815, 0.6772), (0.445, -0.445, 0.6772), (0.5815, -0.2408, 0.6772), (0.6294, 2.551e-08, 0.6772), (0.5815, 0.2408, 0.6772), (0.445, 0.445, 0.6772), (0.2408, 0.5815, 0.6772), (0.5411, 0.2393, 0.6772), (0.1794, 0.4331, 0.6772), (-0.2134, 0.5519, 0.6772), (0.4084, -0.1691, 0.6772), (-0.4084, 0.1691, 0.6772), (0.2134, -0.5519, 0.6772), (-0.1794, -0.4331, 0.6772), (-0.5411, -0.2393, 0.6772)], [], [(5, 21, 20, 4), (13, 29, 28, 12), (6, 22, 21, 5), (14, 30, 29, 13), (7, 23, 22, 6), (15, 31, 30, 14), (8, 24, 23, 7), (1, 17, 16, 0), (0, 16, 31, 15), (9, 25, 24, 8), (2, 18, 17, 1), (10, 26, 25, 9), (3, 19, 18, 2), (11, 27, 26, 10), (4, 20, 19, 3), (12, 28, 27, 11), (20, 84, 83, 19), (28, 92, 91, 27), (21, 85, 84, 20), (29, 93, 92, 28), (22, 86, 85, 21), (30, 94, 93, 29), (23, 87, 86, 22), (31, 95, 94, 30), (24, 88, 87, 23), (17, 80, 81, 16), (16, 81, 95, 31), (25, 89, 88, 24), (18, 82, 80, 17), (26, 90, 89, 25), (19, 83, 82, 18), (27, 91, 90, 26), (45, 46, 135, 134), (37, 38, 127, 126), (44, 45, 134, 133), (36, 37, 126, 125), (43, 44, 133, 132), (35, 36, 125, 124), (42, 43, 132, 131), (34, 35, 124, 123), (41, 42, 131, 130), (33, 34, 123, 121), (40, 41, 130, 129), (47, 32, 122, 136), (32, 33, 121, 122), (39, 40, 129, 128), (46, 47, 136, 135), (38, 39, 128, 127), (4, 68, 69, 5), (12, 76, 77, 13), (5, 69, 70, 6), (13, 77, 78, 14), (6, 70, 71, 7), (14, 78, 79, 15), (7, 71, 72, 8), (0, 65, 64, 1), (15, 79, 65, 0), (8, 72, 73, 9), (1, 64, 66, 2), (9, 73, 74, 10), (2, 66, 67, 3), (10, 74, 75, 11), (3, 67, 68, 4), (11, 75, 76, 12), (49, 64, 65, 48), (50, 66, 64, 49), (51, 67, 66, 50), (52, 68, 67, 51), (53, 69, 68, 52), (54, 70, 69, 53), (55, 71, 70, 54), (56, 72, 71, 55), (57, 73, 72, 56), (58, 74, 73, 57), (59, 75, 74, 58), (60, 76, 75, 59), (61, 77, 76, 60), (62, 78, 77, 61), (63, 79, 78, 62), (48, 65, 79, 63), (60, 59, 58, 57, 56, 55, 54, 53, 52, 51, 50, 49, 48, 63, 62, 61), (33, 32, 81, 80), (34, 33, 80, 82), (35, 34, 82, 83), (36, 35, 83, 84), (37, 36, 84, 85), (38, 37, 85, 86), (39, 38, 86, 87), (40, 39, 87, 88), (41, 40, 88, 89), (42, 41, 89, 90), (43, 42, 90, 91), (44, 43, 91, 92), (45, 44, 92, 93), (46, 45, 93, 94), (47, 46, 94, 95), (32, 47, 95, 81), (106, 107, 148, 147), (98, 99, 140, 139), (105, 106, 147, 146), (97, 98, 139, 138), (104, 105, 146, 145), (111, 96, 137, 152), (96, 97, 138, 137), (103, 104, 145, 144), (110, 111, 152, 151), (102, 103, 144, 143), (109, 110, 151, 150), (101, 102, 143, 142), (108, 109, 150, 149), (100, 101, 142, 141), (107, 108, 149, 148), (99, 100, 141, 140), (97, 96, 122, 121), (98, 97, 121, 123), (99, 98, 123, 124), (100, 99, 124, 125), (101, 100, 125, 126), (102, 101, 126, 127), (103, 102, 127, 128), (104, 103, 128, 129), (105, 104, 129, 130), (106, 105, 130, 131), (107, 106, 131, 132), (108, 107, 132, 133), (109, 108, 133, 134), (110, 109, 134, 135), (111, 110, 135, 136), (96, 111, 136, 122), (150, 151, 153, 149), (149, 153, 156, 148), (148, 156, 158, 147), (147, 158, 145, 146), (151, 152, 154, 153), (160, 159, 113, 112), (159, 158, 114, 113), (158, 159, 144, 145), (152, 137, 155, 154), (155, 157, 115, 118), (157, 160, 112, 115), (159, 160, 143, 144), (137, 138, 139, 155), (155, 139, 140, 157), (157, 140, 141, 160), (160, 141, 142, 143), (120, 119, 116, 117), (117, 116, 113, 114), (119, 118, 115, 116), (116, 115, 112, 113), (153, 154, 119, 120), (158, 156, 117, 114), (154, 155, 118, 119), (156, 153, 120, 117)])
me_circle_001.polygons.foreach_set('use_smooth', [True] * 153)
me_circle_001.polygons.foreach_set('material_index', [0, 0, 0, 0, 0, 0, 0, 0, 0, 0, 0, 0, 0, 0, 0, 0, 0, 0, 0, 0, 0, 0, 0, 0, 0, 0, 0, 0, 0, 0, 0, 0, 2, 2, 2, 2, 2, 2, 2, 2, 2, 2, 2, 2, 2, 2, 2, 2, 0, 0, 0, 0, 0, 0, 0, 0, 0, 0, 0, 0, 0, 0, 0, 0, 0, 0, 0, 0, 0, 0, 0, 0, 0, 0, 0, 0, 0, 0, 0, 0, 0, 1, 1, 1, 1, 1, 1, 1, 1, 1, 1, 1, 1, 1, 1, 1, 1, 2, 2, 2, 2, 2, 2, 2, 2, 2, 2, 2, 2, 2, 2, 2, 2, 1, 1, 1, 1, 1, 1, 1, 1, 1, 1, 1, 1, 1, 1, 1, 1, 0, 0, 0, 0, 0, 0, 0, 0, 0, 0, 0, 0, 0, 0, 0, 0, 0, 0, 0, 0, 0, 0, 0, 0])
_uv = me_circle_001.uv_layers.new(name='UVMap')
_uv.uv.foreach_set('vector', [0.3212, 0.5865, 0.1743, 0.5865, 0.1743, 0.68, 0.3212, 0.68, 0.8312, 0.5663, 0.6843, 0.5663, 0.6843, 0.6598, 0.8312, 0.6598, 0.3212, 0.5149, 0.1743, 0.5149, 0.1743, 0.5865, 0.3212, 0.5865, 0.8312, 0.4947, 0.6843, 0.4947, 0.6843, 0.5663, 0.8312, 0.5663, 0.1489, 0.7812, 0.00204, 0.7812, 0.00204, 0.8747, 0.1489, 0.8747, 0.659, 0.761, 0.5121, 0.761, 0.5121, 0.8545, 0.659, 0.8545, 0.1489, 0.68, 0.00204, 0.68, 0.00204, 0.7812, 0.1489, 0.7812, 0.659, 0.5663, 0.5121, 0.5663, 0.5121, 0.6598, 0.659, 0.6598, 0.659, 0.6598, 0.5121, 0.6598, 0.5121, 0.761, 0.659, 0.761, 0.1489, 0.5865, 0.00204, 0.5865, 0.00204, 0.68, 0.1489, 0.68, 0.659, 0.4947, 0.5121, 0.4947, 0.5121, 0.5663, 0.659, 0.5663, 0.1489, 0.5149, 0.00204, 0.5149, 0.00204, 0.5865, 0.1489, 0.5865, 0.3212, 0.7812, 0.1743, 0.7812, 0.1743, 0.8747, 0.3212, 0.8747, 0.8312, 0.761, 0.6843, 0.761, 0.6843, 0.8545, 0.8312, 0.8545, 0.3212, 0.68, 0.1743, 0.68, 0.1743, 0.7812, 0.3212, 0.7812, 0.8312, 0.6598, 0.6843, 0.6598, 0.6843, 0.761, 0.8312, 0.761, 0.00204, 0.307, 0.04579, 0.2978, 0.04579, 0.2151, 0.00204, 0.2058, 0.508, 0.2058, 0.459, 0.2151, 0.459, 0.2978, 0.508, 0.307, 0.04055, 0.4005, 0.07724, 0.3741, 0.04579, 0.2978, 0.00204, 0.307, 0.4695, 0.1123, 0.4276, 0.1387, 0.459, 0.2151, 0.508, 0.2058, 0.1117, 0.4721, 0.1354, 0.4326, 0.07724, 0.3741, 0.04055, 0.4005, 0.3983, 0.04077, 0.3694, 0.0803, 0.4276, 0.1387, 0.4695, 0.1123, 0.2047, 0.5108, 0.2113, 0.4642, 0.1354, 0.4326, 0.1117, 0.4721, 0.3053, 0.00204, 0.2935, 0.04866, 0.3694, 0.0803, 0.3983, 0.04077, 0.3053, 0.5108, 0.2935, 0.4642, 0.2113, 0.4642, 0.2047, 0.5108, 0.1117, 0.04077, 0.1354, 0.0803, 0.2113, 0.04866, 0.2047, 0.00204, 0.2047, 0.00204, 0.2113, 0.04866, 0.2935, 0.04866, 0.3053, 0.00204, 0.3983, 0.4721, 0.3694, 0.4326, 0.2935, 0.4642, 0.3053, 0.5108, 0.04055, 0.1123, 0.07724, 0.1387, 0.1354, 0.0803, 0.1117, 0.04077, 0.4695, 0.4005, 0.4276, 0.3741, 0.3694, 0.4326, 0.3983, 0.4721, 0.00204, 0.2058, 0.04579, 0.2151, 0.07724, 0.1387, 0.04055, 0.1123, 0.508, 0.307, 0.459, 0.2978, 0.4276, 0.3741, 0.4695, 0.4005, 0.4047, 0.1541, 0.3542, 0.1033, 0.3542, 0.1033, 0.4047, 0.1541, 0.1001, 0.3588, 0.1506, 0.4096, 0.1506, 0.4096, 0.1001, 0.3588, 0.4321, 0.2205, 0.4047, 0.1541, 0.4047, 0.1541, 0.4321, 0.2205, 0.07273, 0.2924, 0.1001, 0.3588, 0.1001, 0.3588, 0.07273, 0.2924, 0.4321, 0.2924, 0.4321, 0.2205, 0.4321, 0.2205, 0.4321, 0.2924, 0.07273, 0.2205, 0.07273, 0.2924, 0.07273, 0.2924, 0.07273, 0.2205, 0.4047, 0.3588, 0.4321, 0.2924, 0.4321, 0.2924, 0.4047, 0.3588, 0.1001, 0.1541, 0.07273, 0.2205, 0.07273, 0.2205, 0.1001, 0.1541, 0.3542, 0.4096, 0.4047, 0.3588, 0.4047, 0.3588, 0.3542, 0.4096, 0.1506, 0.1033, 0.1001, 0.1541, 0.1001, 0.1541, 0.1506, 0.1033, 0.2881, 0.4371, 0.3542, 0.4096, 0.3542, 0.4096, 0.2881, 0.4371, 0.2881, 0.07576, 0.2167, 0.07576, 0.2167, 0.07576, 0.2881, 0.07576, 0.2167, 0.07576, 0.1506, 0.1033, 0.1506, 0.1033, 0.2167, 0.07576, 0.2167, 0.4371, 0.2881, 0.4371, 0.2881, 0.4371, 0.2167, 0.4371, 0.3542, 0.1033, 0.2881, 0.07576, 0.2881, 0.07576, 0.3542, 0.1033, 0.1506, 0.4096, 0.2167, 0.4371, 0.2167, 0.4371, 0.1506, 0.4096, 0.6201, 0.04789, 0.6446, 0.07688, 0.7275, 0.03907, 0.7116, 0.006142, 0.8312, 0.6598, 0.8525, 0.6654, 0.8525, 0.5807, 0.8312, 0.5663, 0.7116, 0.006142, 0.7275, 0.03907, 0.8172, 0.03535, 0.8107, 0.00204, 0.659, 0.9261, 0.6802, 0.9148, 0.6802, 0.85, 0.659, 0.8545, 0.8107, 0.00204, 0.8172, 0.03535, 0.9002, 0.06629, 0.9022, 0.0362, 0.659, 0.8545, 0.6802, 0.85, 0.6802, 0.7653, 0.659, 0.761, 0.9022, 0.0362, 0.9002, 0.06629, 0.9636, 0.1272, 0.9723, 0.1034, 0.55, 0.4033, 0.5811, 0.3988, 0.5468, 0.3173, 0.5121, 0.3133, 0.6201, 0.4706, 0.6446, 0.4597, 0.5811, 0.3988, 0.55, 0.4033, 0.1489, 0.68, 0.1702, 0.6756, 0.1702, 0.5909, 0.1489, 0.5865, 0.5121, 0.3133, 0.5468, 0.3173, 0.5468, 0.2274, 0.5121, 0.2141, 0.1489, 0.5865, 0.1702, 0.5909, 0.1702, 0.5261, 0.1489, 0.5149, 0.5121, 0.2141, 0.5468, 0.2274, 0.5811, 0.143, 0.55, 0.1209, 0.8312, 0.8545, 0.8525, 0.8417, 0.8525, 0.7571, 0.8312, 0.761, 0.55, 0.1209, 0.5811, 0.143, 0.6446, 0.07688, 0.6201, 0.04789, 0.8312, 0.761, 0.8525, 0.7571, 0.8525, 0.6654, 0.8312, 0.6598, 0.5809, 0.3013, 0.5468, 0.3173, 0.5811, 0.3988, 0.6091, 0.3682, 0.5809, 0.2277, 0.5468, 0.2274, 0.5468, 0.3173, 0.5809, 0.3013, 0.6091, 0.1584, 0.5811, 0.143, 0.5468, 0.2274, 0.5809, 0.2277, 0.3253, 0.5983, 0.3568, 0.6066, 0.3568, 0.5149, 0.3253, 0.5232, 0.7291, 0.0732, 0.7275, 0.03907, 0.6446, 0.07688, 0.6612, 0.1042, 0.8027, 0.07016, 0.8172, 0.03535, 0.7275, 0.03907, 0.7291, 0.0732, 0.8707, 0.09553, 0.9002, 0.06629, 0.8172, 0.03535, 0.8027, 0.07016, 0.9228, 0.1455, 0.9636, 0.1272, 0.9002, 0.06629, 0.8707, 0.09553, 0.9509, 0.2124, 0.998, 0.2087, 0.9636, 0.1272, 0.9228, 0.1455, 0.9509, 0.286, 0.998, 0.2986, 0.998, 0.2087, 0.9509, 0.2124, 0.9228, 0.3552, 0.9636, 0.383, 0.998, 0.2986, 0.9509, 0.286, 0.8707, 0.4095, 0.9002, 0.4491, 0.9636, 0.383, 0.9228, 0.3552, 0.8027, 0.4405, 0.8172, 0.4869, 0.9002, 0.4491, 0.8707, 0.4095, 0.7291, 0.4435, 0.7275, 0.4906, 0.8172, 0.4869, 0.8027, 0.4405, 0.6612, 0.4182, 0.6446, 0.4597, 0.7275, 0.4906, 0.7291, 0.4435, 0.6091, 0.3682, 0.5811, 0.3988, 0.6446, 0.4597, 0.6612, 0.4182, 0.8707, 0.4095, 0.9228, 0.3552, 0.9509, 0.286, 0.9509, 0.2124, 0.9228, 0.1455, 0.8707, 0.09553, 0.8027, 0.07016, 0.7291, 0.0732, 0.6612, 0.1042, 0.6091, 0.1584, 0.5809, 0.2277, 0.5809, 0.3013, 0.6091, 0.3682, 0.6612, 0.4182, 0.7291, 0.4435, 0.8027, 0.4405, 0.1506, 0.1033, 0.2167, 0.07576, 0.2113, 0.04866, 0.1354, 0.0803, 0.1001, 0.1541, 0.1506, 0.1033, 0.1354, 0.0803, 0.07724, 0.1387, 0.07273, 0.2205, 0.1001, 0.1541, 0.07724, 0.1387, 0.04579, 0.2151, 0.07273, 0.2924, 0.07273, 0.2205, 0.04579, 0.2151, 0.04579, 0.2978, 0.1001, 0.3588, 0.07273, 0.2924, 0.04579, 0.2978, 0.07724, 0.3741, 0.1506, 0.4096, 0.1001, 0.3588, 0.07724, 0.3741, 0.1354, 0.4326, 0.2167, 0.4371, 0.1506, 0.4096, 0.1354, 0.4326, 0.2113, 0.4642, 0.2881, 0.4371, 0.2167, 0.4371, 0.2113, 0.4642, 0.2935, 0.4642, 0.3542, 0.4096, 0.2881, 0.4371, 0.2935, 0.4642, 0.3694, 0.4326, 0.4047, 0.3588, 0.3542, 0.4096, 0.3694, 0.4326, 0.4276, 0.3741, 0.4321, 0.2924, 0.4047, 0.3588, 0.4276, 0.3741, 0.459, 0.2978, 0.4321, 0.2205, 0.4321, 0.2924, 0.459, 0.2978, 0.459, 0.2151, 0.4047, 0.1541, 0.4321, 0.2205, 0.459, 0.2151, 0.4276, 0.1387, 0.3542, 0.1033, 0.4047, 0.1541, 0.4276, 0.1387, 0.3694, 0.0803, 0.2881, 0.07576, 0.3542, 0.1033, 0.3694, 0.0803, 0.2935, 0.04866, 0.2167, 0.07576, 0.2881, 0.07576, 0.2935, 0.04866, 0.2113, 0.04866, 0.3874, 0.3471, 0.4116, 0.2883, 0.4116, 0.2883, 0.3874, 0.3471, 0.1174, 0.1657, 0.09319, 0.2246, 0.09319, 0.2246, 0.1174, 0.1657, 0.3426, 0.3922, 0.3874, 0.3471, 0.3874, 0.3471, 0.3426, 0.3922, 0.1622, 0.1207, 0.1174, 0.1657, 0.1174, 0.1657, 0.1622, 0.1207, 0.2841, 0.4165, 0.3426, 0.3922, 0.3426, 0.3922, 0.2841, 0.4165, 0.2841, 0.09633, 0.2207, 0.09633, 0.2207, 0.09633, 0.2841, 0.09633, 0.2207, 0.09633, 0.1622, 0.1207, 0.1622, 0.1207, 0.2207, 0.09633, 0.2207, 0.4165, 0.2841, 0.4165, 0.2841, 0.4165, 0.2207, 0.4165, 0.3426, 0.1207, 0.2841, 0.09633, 0.2841, 0.09633, 0.3426, 0.1207, 0.1622, 0.3922, 0.2207, 0.4165, 0.2207, 0.4165, 0.1622, 0.3922, 0.3874, 0.1657, 0.3426, 0.1207, 0.3426, 0.1207, 0.3874, 0.1657, 0.1174, 0.3471, 0.1622, 0.3922, 0.1622, 0.3922, 0.1174, 0.3471, 0.4116, 0.2246, 0.3874, 0.1657, 0.3874, 0.1657, 0.4116, 0.2246, 0.09319, 0.2883, 0.1174, 0.3471, 0.1174, 0.3471, 0.09319, 0.2883, 0.4116, 0.2883, 0.4116, 0.2246, 0.4116, 0.2246, 0.4116, 0.2883, 0.09319, 0.2246, 0.09319, 0.2883, 0.09319, 0.2883, 0.09319, 0.2246, 0.1622, 0.1207, 0.2207, 0.09633, 0.2167, 0.07576, 0.1506, 0.1033, 0.1174, 0.1657, 0.1622, 0.1207, 0.1506, 0.1033, 0.1001, 0.1541, 0.09319, 0.2246, 0.1174, 0.1657, 0.1001, 0.1541, 0.07273, 0.2205, 0.09319, 0.2883, 0.09319, 0.2246, 0.07273, 0.2205, 0.07273, 0.2924, 0.1174, 0.3471, 0.09319, 0.2883, 0.07273, 0.2924, 0.1001, 0.3588, 0.1622, 0.3922, 0.1174, 0.3471, 0.1001, 0.3588, 0.1506, 0.4096, 0.2207, 0.4165, 0.1622, 0.3922, 0.1506, 0.4096, 0.2167, 0.4371, 0.2841, 0.4165, 0.2207, 0.4165, 0.2167, 0.4371, 0.2881, 0.4371, 0.3426, 0.3922, 0.2841, 0.4165, 0.2881, 0.4371, 0.3542, 0.4096, 0.3874, 0.3471, 0.3426, 0.3922, 0.3542, 0.4096, 0.4047, 0.3588, 0.4116, 0.2883, 0.3874, 0.3471, 0.4047, 0.3588, 0.4321, 0.2924, 0.4116, 0.2246, 0.4116, 0.2883, 0.4321, 0.2924, 0.4321, 0.2205, 0.3874, 0.1657, 0.4116, 0.2246, 0.4321, 0.2205, 0.4047, 0.1541, 0.3426, 0.1207, 0.3874, 0.1657, 0.4047, 0.1541, 0.3542, 0.1033, 0.2841, 0.09633, 0.3426, 0.1207, 0.3542, 0.1033, 0.2881, 0.07576, 0.2207, 0.09633, 0.2841, 0.09633, 0.2881, 0.07576, 0.2167, 0.07576, 0.3874, 0.1657, 0.3426, 0.1207, 0.3773, 0.1682, 0.4116, 0.2246, 0.4116, 0.2246, 0.3773, 0.1682, 0.3642, 0.2788, 0.4116, 0.2883, 0.4116, 0.2883, 0.3642, 0.2788, 0.3342, 0.386, 0.3874, 0.3471, 0.3874, 0.3471, 0.3342, 0.386, 0.2841, 0.4165, 0.3426, 0.3922, 0.3426, 0.1207, 0.2841, 0.09633, 0.276, 0.1372, 0.3773, 0.1682, 0.1275, 0.3447, 0.2288, 0.3757, 0.2288, 0.3757, 0.1275, 0.3447, 0.2288, 0.3757, 0.3342, 0.386, 0.3342, 0.386, 0.2288, 0.3757, 0.3342, 0.386, 0.2288, 0.3757, 0.2207, 0.4165, 0.2841, 0.4165, 0.2841, 0.09633, 0.2207, 0.09633, 0.1706, 0.1268, 0.276, 0.1372, 0.1706, 0.1268, 0.1406, 0.2341, 0.1406, 0.2341, 0.1706, 0.1268, 0.1406, 0.2341, 0.1275, 0.3447, 0.1275, 0.3447, 0.1406, 0.2341, 0.2288, 0.3757, 0.1275, 0.3447, 0.1622, 0.3922, 0.2207, 0.4165, 0.2207, 0.09633, 0.1622, 0.1207, 0.1174, 0.1657, 0.1706, 0.1268, 0.1706, 0.1268, 0.1174, 0.1657, 0.09319, 0.2246, 0.1406, 0.2341, 0.1406, 0.2341, 0.09319, 0.2246, 0.09319, 0.2883, 0.1275, 0.3447, 0.1275, 0.3447, 0.09319, 0.2883, 0.1174, 0.3471, 0.1622, 0.3922, 0.3773, 0.1682, 0.276, 0.1372, 0.2524, 0.2564, 0.3642, 0.2788, 0.3642, 0.2788, 0.2524, 0.2564, 0.2288, 0.3757, 0.3342, 0.386, 0.276, 0.1372, 0.1706, 0.1268, 0.1406, 0.2341, 0.2524, 0.2564, 0.2524, 0.2564, 0.1406, 0.2341, 0.1275, 0.3447, 0.2288, 0.3757, 0.3773, 0.1682, 0.276, 0.1372, 0.276, 0.1372, 0.3773, 0.1682, 0.3342, 0.386, 0.3642, 0.2788, 0.3642, 0.2788, 0.3342, 0.386, 0.276, 0.1372, 0.1706, 0.1268, 0.1706, 0.1268, 0.276, 0.1372, 0.3642, 0.2788, 0.3773, 0.1682, 0.3773, 0.1682, 0.3642, 0.2788])
me_circle_001.materials.append(mat_tire)
me_circle_001.materials.append(mat_base2)
me_circle_001.materials.append(mat_white)
me_circle_001.update()

# ---- objects
ob_empty = bpy.data.objects.new('Empty', None)
ob_frontb = bpy.data.objects.new('frontB', me_cube_001)
ob_middleb = bpy.data.objects.new('middleB', me_cube_002)
ob_backb = bpy.data.objects.new('backB', me_cube_003)
ob_camera = bpy.data.objects.new('Camera', cam_camera)
ob_sun = bpy.data.objects.new('Sun', light_sun)
ob_circle = bpy.data.objects.new('Circle', me_circle)
ob_circle_001 = bpy.data.objects.new('Circle.001', me_circle_001)

# ---- transforms, parenting, visibility, modifiers, constraints
ob_empty.location = (0.0, 4.747, 0.0)
ob_empty.rotation_euler = (1.571, -0.0, 0.0)
ob_empty.empty_display_type = 'IMAGE'
ob_empty.empty_display_size = 5.0
ob_frontb.location = (0.0, 0.0, 0.0)
ob_frontb.scale = (1.0, 1.0, 0.6557)
_m = ob_frontb.modifiers.new('Mirror', 'MIRROR')
_m.use_axis = (False, True, False)
_m.use_clip = True
ob_middleb.location = (0.8546, 0.0, 0.0)
ob_middleb.scale = (1.0, 1.0, 0.616)
ob_backb.location = (2.851, 0.0, 0.0)
ob_backb.scale = (1.0, 1.0, 0.6068)
_m = ob_backb.modifiers.new('Mirror', 'MIRROR')
_m.use_axis = (False, True, False)
_m.use_clip = True
ob_camera.location = (-10.64, -9.245, 7.333)
ob_camera.rotation_euler = (1.111, -1.081e-07, -0.8992)
ob_sun.location = (2.944, 1.279, 6.267)
ob_sun.rotation_euler = (0.1501, 0.006925, 0.0005208)
ob_circle.location = (-2.187, -1.633, 0.0)
ob_circle.rotation_euler = (1.571, -0.0, 0.0)
_m = ob_circle.modifiers.new('Mirror', 'MIRROR')
_m.use_axis = (False, True, False)
_m.mirror_object = ob_middleb
ob_circle_001.location = (1.676, -1.633, 0.0)
ob_circle_001.rotation_euler = (1.571, -0.0, 0.0)
_m = ob_circle_001.modifiers.new('Mirror', 'MIRROR')
_m.use_axis = (False, True, False)
_m.mirror_object = ob_middleb

# ---- collection membership
col_collection.objects.link(ob_empty)
col_collection_2.objects.link(ob_frontb)
col_collection_2.objects.link(ob_middleb)
col_collection_2.objects.link(ob_backb)
col_collection_2.objects.link(ob_camera)
col_collection_2.objects.link(ob_sun)
col_tire.objects.link(ob_circle)
col_tire.objects.link(ob_circle_001)

# ---- scene / render settings (as saved in the file)
scene.camera = ob_camera
scene.frame_start = 1; scene.frame_end = 250; scene.frame_set(1)
scene.render.engine = 'CYCLES'
bpy.context.view_layer.update()
